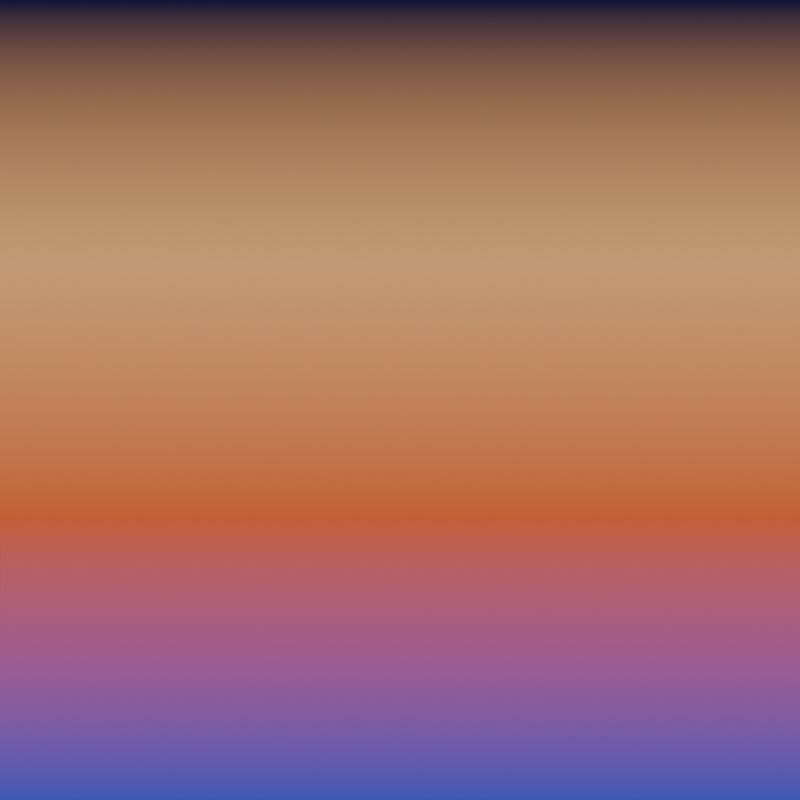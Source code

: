 # Source: texturemaker.blend  (saved by Blender 4.3.34; exported with 4.5.12 LTS)
import bpy
from mathutils import Matrix  # noqa: F401  (used for matrix-valued properties, if any)

bpy.ops.wm.read_factory_settings(use_empty=True)
scene = bpy.context.scene
scene.name = 'Scene'

# ---- collections
col_collection = bpy.data.collections.new('Collection'); scene.collection.children.link(col_collection)

# ---- materials (node trees are filled in below, after node groups)
mat_sphere_colors = bpy.data.materials.new('sphere-colors')
mat_color = bpy.data.materials.new('color')

# ---- material node trees
mat_sphere_colors.use_nodes = True; mat_sphere_colors.node_tree.nodes.clear()
_N = mat_sphere_colors.node_tree.nodes; _L = mat_sphere_colors.node_tree.links
n0 = _N.new('ShaderNodeBsdfPrincipled'); n0.name = 'Principled BSDF'; n0.location = (10, 300)
n0.inputs[28].default_value = 1.0
n1 = _N.new('ShaderNodeOutputMaterial'); n1.name = 'Material Output'; n1.location = (300, 300)
n2 = _N.new('ShaderNodeTexCoord'); n2.name = 'Texture Coordinate'; n2.location = (-958, 300)
n3 = _N.new('ShaderNodeValToRGB'); n3.name = 'Color Ramp'; n3.location = (-331, 300)
while len(n3.color_ramp.elements) > 1: n3.color_ramp.elements.remove(n3.color_ramp.elements[-1])
n3.color_ramp.elements[0].position = 0.0; n3.color_ramp.elements[0].color = (0.04091, 0.05613, 0.5149, 1.0)
_e = n3.color_ramp.elements.new(0.3545); _e.color = (0.6445, 0.0999, 0.02732, 1.0)
_e = n3.color_ramp.elements.new(0.6705); _e.color = (0.7457, 0.3653, 0.129, 1.0)
_e = n3.color_ramp.elements.new(0.9955); _e.color = (0.008568, 0.006512, 0.04092, 1.0)
n4 = _N.new('ShaderNodeMapping'); n4.name = 'Mapping'; n4.location = (-751, 300)
n5 = _N.new('ShaderNodeSeparateXYZ'); n5.name = 'Separate XYZ'; n5.location = (-540, 299)
_L.new(n0.outputs[0], n1.inputs[0])
_L.new(n3.outputs[0], n0.inputs[0])
_L.new(n4.outputs[0], n5.inputs[0])
_L.new(n5.outputs[2], n3.inputs[0])
_L.new(n2.outputs[0], n4.inputs[0])
_L.new(n3.outputs[0], n0.inputs[27])
n1.is_active_output = True
mat_color.use_nodes = True; mat_color.node_tree.nodes.clear()
_N = mat_color.node_tree.nodes; _L = mat_color.node_tree.links
n0 = _N.new('ShaderNodeBsdfPrincipled'); n0.name = 'Principled BSDF'; n0.location = (10, 300)
n0.inputs[28].default_value = 1.0
n1 = _N.new('ShaderNodeOutputMaterial'); n1.name = 'Material Output'; n1.location = (300, 300)
n2 = _N.new('ShaderNodeTexCoord'); n2.name = 'Texture Coordinate'; n2.location = (-958, 300)
n3 = _N.new('ShaderNodeValToRGB'); n3.name = 'Color Ramp'; n3.location = (-331, 300)
while len(n3.color_ramp.elements) > 1: n3.color_ramp.elements.remove(n3.color_ramp.elements[-1])
n3.color_ramp.elements[0].position = 0.0; n3.color_ramp.elements[0].color = (0.04091, 0.05613, 0.5149, 1.0)
_e = n3.color_ramp.elements.new(0.3545); _e.color = (0.6445, 0.0999, 0.02732, 1.0)
_e = n3.color_ramp.elements.new(0.6705); _e.color = (0.7457, 0.3653, 0.129, 1.0)
_e = n3.color_ramp.elements.new(0.9955); _e.color = (0.008568, 0.006512, 0.04092, 1.0)
n4 = _N.new('ShaderNodeMapping'); n4.name = 'Mapping'; n4.location = (-751, 300)
n5 = _N.new('ShaderNodeSeparateXYZ'); n5.name = 'Separate XYZ'; n5.location = (-540, 299)
_L.new(n0.outputs[0], n1.inputs[0])
_L.new(n3.outputs[0], n0.inputs[0])
_L.new(n4.outputs[0], n5.inputs[0])
_L.new(n2.outputs[0], n4.inputs[0])
_L.new(n3.outputs[0], n0.inputs[27])
_L.new(n5.outputs[1], n3.inputs[0])
n1.is_active_output = True

# ---- world
world_world = bpy.data.worlds.new('World'); scene.world = world_world
world_world.use_nodes = True; world_world.node_tree.nodes.clear()
_N = world_world.node_tree.nodes; _L = world_world.node_tree.links
n0 = _N.new('ShaderNodeOutputWorld'); n0.name = 'World Output'; n0.location = (300, 300)
n1 = _N.new('ShaderNodeBackground'); n1.name = 'Background'; n1.location = (10, 300)
n1.inputs[0].default_value = (0.05088, 0.05088, 0.05088, 1.0)
_L.new(n1.outputs[0], n0.inputs[0])
n0.is_active_output = True
world_world.color = (0.05088, 0.05088, 0.05088)
world_world.sun_shadow_jitter_overblur = 0.0

# ---- cameras
cam_camera_001 = bpy.data.cameras.new('Camera.001')

# ---- meshes
me_sphere = bpy.data.meshes.new('Sphere')
me_sphere.from_pydata([(0.0, 0.5556, 0.8315), (0.0, 0.8315, 0.5556), (0.0, 0.9808, 0.1951), (0.0, 1.0, 0.0), (0.0, 0.9808, -0.1951), (0.0, 0.8315, -0.5556), (0.001706, 0.008578, 0.9813), (0.07466, 0.3753, 0.9239), (0.1084, 0.5449, 0.8315), (0.1379, 0.6935, 0.7071), (0.1622, 0.8155, 0.5556), (0.1802, 0.9061, 0.3827), (0.1913, 0.9619, 0.1951), (0.1951, 0.9808, 0.0), (0.1913, 0.9619, -0.1951), (0.1802, 0.9061, -0.3827), (0.1622, 0.8155, -0.5556), (0.1379, 0.6935, -0.7071), (0.1084, 0.5449, -0.8315), (0.07466, 0.3753, -0.9239), (0.001417, 0.007126, -0.9813), (0.003347, 0.00808, 0.9813), (0.1464, 0.3536, 0.9239), (0.2126, 0.5133, 0.8315), (0.2706, 0.6533, 0.7071), (0.3182, 0.7682, 0.5556), (0.3536, 0.8536, 0.3827), (0.3753, 0.9061, 0.1951), (0.3827, 0.9239, 0.0), (0.3753, 0.9061, -0.1951), (0.3536, 0.8536, -0.3827), (0.3182, 0.7682, -0.5556), (0.2706, 0.6533, -0.7071), (0.2126, 0.5133, -0.8315), (0.1464, 0.3536, -0.9239), (0.00278, 0.006712, -0.9813), (0.004859, 0.007272, 0.9813), (0.2126, 0.3182, 0.9239), (0.3087, 0.4619, 0.8315), (0.3928, 0.5879, 0.7071), (0.4619, 0.6913, 0.5556), (0.5133, 0.7682, 0.3827), (0.5449, 0.8155, 0.1951), (0.5556, 0.8315, 0.0), (0.5449, 0.8155, -0.1951), (0.5133, 0.7682, -0.3827), (0.4619, 0.6913, -0.5556), (0.3928, 0.5879, -0.7071), (0.3087, 0.4619, -0.8315), (0.2126, 0.3182, -0.9239), (0.004036, 0.006041, -0.9813), (0.006184, 0.006184, 0.9813), (0.2706, 0.2706, 0.9239), (0.3928, 0.3928, 0.8315), (0.5, 0.5, 0.7071), (0.5879, 0.5879, 0.5556), (0.6533, 0.6533, 0.3827), (0.6935, 0.6935, 0.1951), (0.7071, 0.7071, 0.0), (0.6935, 0.6935, -0.1951), (0.6533, 0.6533, -0.3827), (0.5879, 0.5879, -0.5556), (0.5, 0.5, -0.7071), (0.3928, 0.3928, -0.8315), (0.2706, 0.2706, -0.9239), (0.005137, 0.005137, -0.9813), (0.007272, 0.004859, 0.9813), (0.3182, 0.2126, 0.9239), (0.4619, 0.3087, 0.8315), (0.5879, 0.3928, 0.7071), (0.6913, 0.4619, 0.5556), (0.7682, 0.5133, 0.3827), (0.8155, 0.5449, 0.1951), (0.8315, 0.5556, 0.0), (0.8155, 0.5449, -0.1951), (0.7682, 0.5133, -0.3827), (0.6913, 0.4619, -0.5556), (0.5879, 0.3928, -0.7071), (0.4619, 0.3087, -0.8315), (0.3182, 0.2126, -0.9239), (0.006041, 0.004036, -0.9813), (3.655e-08, 0.0, 0.9822), (0.00808, 0.003347, 0.9813), (0.3536, 0.1464, 0.9239), (0.5133, 0.2126, 0.8315), (0.6533, 0.2706, 0.7071), (0.7682, 0.3182, 0.5556), (0.8536, 0.3536, 0.3827), (0.9061, 0.3753, 0.1951), (0.9239, 0.3827, 0.0), (0.9061, 0.3753, -0.1951), (0.8536, 0.3536, -0.3827), (0.7682, 0.3182, -0.5556), (0.6533, 0.2706, -0.7071), (0.5133, 0.2126, -0.8315), (0.3536, 0.1464, -0.9239), (0.006712, 0.00278, -0.9813), (0.008578, 0.001706, 0.9813), (0.3753, 0.07466, 0.9239), (0.5449, 0.1084, 0.8315), (0.6935, 0.1379, 0.7071), (0.8155, 0.1622, 0.5556), (0.9061, 0.1802, 0.3827), (0.9619, 0.1913, 0.1951), (0.9808, 0.1951, 0.0), (0.9619, 0.1913, -0.1951), (0.9061, 0.1802, -0.3827), (0.8155, 0.1622, -0.5556), (0.6935, 0.1379, -0.7071), (0.5449, 0.1084, -0.8315), (0.3753, 0.07466, -0.9239), (0.007126, 0.001417, -0.9813), (0.008746, -5.01e-10, 0.9813), (0.3827, -2.235e-08, 0.9239), (0.5556, -5.215e-08, 0.8315), (0.7071, 1.49e-08, 0.7071), (0.8315, -8.941e-08, 0.5556), (0.9239, 4.47e-08, 0.3827), (0.9808, -8.941e-08, 0.1951), (1.0, -1.639e-07, 0.0), (0.9808, -8.941e-08, -0.1951), (0.9239, 4.47e-08, -0.3827), (0.8315, -8.941e-08, -0.5556), (0.7071, 1.49e-08, -0.7071), (0.5556, -5.215e-08, -0.8315), (0.3827, -2.235e-08, -0.9239), (0.007265, -4.162e-10, -0.9813), (0.008578, -0.001706, 0.9813), (0.3753, -0.07466, 0.9239), (0.5449, -0.1084, 0.8315), (0.6935, -0.1379, 0.7071), (0.8155, -0.1622, 0.5556), (0.9061, -0.1802, 0.3827), (0.9619, -0.1913, 0.1951), (0.9808, -0.1951, 0.0), (0.9619, -0.1913, -0.1951), (0.9061, -0.1802, -0.3827), (0.8155, -0.1622, -0.5556), (0.6935, -0.1379, -0.7071), (0.5449, -0.1084, -0.8315), (0.3753, -0.07466, -0.9239), (0.007126, -0.001417, -0.9813), (0.00808, -0.003347, 0.9813), (0.3536, -0.1464, 0.9239), (0.5133, -0.2126, 0.8315), (0.6533, -0.2706, 0.7071), (0.7682, -0.3182, 0.5556), (0.8536, -0.3536, 0.3827), (0.9061, -0.3753, 0.1951), (0.9239, -0.3827, 0.0), (0.9061, -0.3753, -0.1951), (0.8536, -0.3536, -0.3827), (0.7682, -0.3182, -0.5556), (0.6533, -0.2706, -0.7071), (0.5133, -0.2126, -0.8315), (0.3536, -0.1464, -0.9239), (0.006712, -0.00278, -0.9813), (0.007272, -0.004859, 0.9813), (0.3182, -0.2126, 0.9239), (0.4619, -0.3087, 0.8315), (0.5879, -0.3928, 0.7071), (0.6913, -0.4619, 0.5556), (0.7682, -0.5133, 0.3827), (0.8155, -0.5449, 0.1951), (0.8315, -0.5556, 0.0), (0.8155, -0.5449, -0.1951), (0.7682, -0.5133, -0.3827), (0.6913, -0.4619, -0.5556), (0.5879, -0.3928, -0.7071), (0.4619, -0.3087, -0.8315), (0.3182, -0.2126, -0.9239), (0.006041, -0.004036, -0.9813), (0.006184, -0.006184, 0.9813), (0.2706, -0.2706, 0.9239), (0.3928, -0.3928, 0.8315), (0.5, -0.5, 0.7071), (0.5879, -0.5879, 0.5556), (0.6533, -0.6533, 0.3827), (0.6935, -0.6935, 0.1951), (0.7071, -0.7071, 0.0), (0.6935, -0.6935, -0.1951), (0.6533, -0.6533, -0.3827), (0.5879, -0.5879, -0.5556), (0.5, -0.5, -0.7071), (0.3928, -0.3928, -0.8315), (0.2706, -0.2706, -0.9239), (0.005137, -0.005137, -0.9813), (0.004859, -0.007272, 0.9813), (0.2126, -0.3182, 0.9239), (0.3087, -0.4619, 0.8315), (0.3928, -0.5879, 0.7071), (0.4619, -0.6913, 0.5556), (0.5133, -0.7682, 0.3827), (0.5449, -0.8155, 0.1951), (0.5556, -0.8315, 0.0), (0.5449, -0.8155, -0.1951), (0.5133, -0.7682, -0.3827), (0.4619, -0.6913, -0.5556), (0.3928, -0.5879, -0.7071), (0.3087, -0.4619, -0.8315), (0.2126, -0.3182, -0.9239), (0.004036, -0.006041, -0.9813), (0.003347, -0.00808, 0.9813), (0.1464, -0.3536, 0.9239), (0.2126, -0.5133, 0.8315), (0.2706, -0.6533, 0.7071), (0.3182, -0.7682, 0.5556), (0.3536, -0.8536, 0.3827), (0.3753, -0.9061, 0.1951), (0.3827, -0.9239, 0.0), (0.3753, -0.9061, -0.1951), (0.3536, -0.8536, -0.3827), (0.3182, -0.7682, -0.5556), (0.2706, -0.6533, -0.7071), (0.2126, -0.5133, -0.8315), (0.1464, -0.3536, -0.9239), (0.00278, -0.006712, -0.9813), (0.001706, -0.008578, 0.9813), (0.07466, -0.3753, 0.9239), (0.1084, -0.5449, 0.8315), (0.1379, -0.6935, 0.7071), (0.1622, -0.8155, 0.5556), (0.1802, -0.9061, 0.3827), (0.1913, -0.9619, 0.1951), (0.1951, -0.9808, 0.0), (0.1913, -0.9619, -0.1951), (0.1802, -0.9061, -0.3827), (0.1622, -0.8155, -0.5556), (0.1379, -0.6935, -0.7071), (0.1084, -0.5449, -0.8315), (0.07466, -0.3753, -0.9239), (0.001417, -0.007126, -0.9813), (3.622e-08, -0.008746, 0.9813), (-5.215e-08, -0.3827, 0.9239), (-9.686e-08, -0.5556, 0.8315), (-1.49e-08, -0.7071, 0.7071), (-1.043e-07, -0.8315, 0.5556), (2.98e-08, -0.9239, 0.3827), (-1.341e-07, -0.9808, 0.1951), (-3.278e-07, -1.0, 0.0), (-1.341e-07, -0.9808, -0.1951), (2.98e-08, -0.9239, -0.3827), (-1.043e-07, -0.8315, -0.5556), (-1.49e-08, -0.7071, -0.7071), (-9.686e-08, -0.5556, -0.8315), (-5.215e-08, -0.3827, -0.9239), (3.657e-08, -0.007265, -0.9813), (-0.001706, -0.008578, 0.9813), (-0.07466, -0.3753, 0.9239), (-0.1084, -0.5449, 0.8315), (-0.1379, -0.6935, 0.7071), (-0.1622, -0.8155, 0.5556), (-0.1802, -0.9061, 0.3827), (-0.1913, -0.9619, 0.1951), (-0.1951, -0.9808, 0.0), (-0.1913, -0.9619, -0.1951), (-0.1802, -0.9061, -0.3827), (-0.1622, -0.8155, -0.5556), (-0.1379, -0.6935, -0.7071), (-0.1084, -0.5449, -0.8315), (-0.07466, -0.3753, -0.9239), (-0.001417, -0.007126, -0.9813), (-0.003347, -0.00808, 0.9813), (-0.1464, -0.3536, 0.9239), (-0.2126, -0.5133, 0.8315), (-0.2706, -0.6533, 0.7071), (-0.3182, -0.7682, 0.5556), (-0.3536, -0.8536, 0.3827), (-0.3753, -0.9061, 0.1951), (-0.3827, -0.9239, 0.0), (-0.3753, -0.9061, -0.1951), (-0.3536, -0.8536, -0.3827), (-0.3182, -0.7682, -0.5556), (-0.2706, -0.6533, -0.7071), (-0.2126, -0.5133, -0.8315), (-0.1464, -0.3536, -0.9239), (-0.00278, -0.006712, -0.9813), (-0.004859, -0.007272, 0.9813), (-0.2126, -0.3182, 0.9239), (-0.3087, -0.4619, 0.8315), (-0.3928, -0.5879, 0.7071), (-0.4619, -0.6913, 0.5556), (-0.5133, -0.7682, 0.3827), (-0.5449, -0.8155, 0.1951), (-0.5556, -0.8315, 0.0), (-0.5449, -0.8155, -0.1951), (-0.5133, -0.7682, -0.3827), (-0.4619, -0.6913, -0.5556), (-0.3928, -0.5879, -0.7071), (-0.3087, -0.4619, -0.8315), (-0.2126, -0.3182, -0.9239), (-0.004036, -0.006041, -0.9813), (-0.006184, -0.006184, 0.9813), (-0.2706, -0.2706, 0.9239), (-0.3928, -0.3928, 0.8315), (-0.5, -0.5, 0.7071), (-0.5879, -0.5879, 0.5556), (-0.6533, -0.6533, 0.3827), (-0.6935, -0.6935, 0.1951), (-0.7071, -0.7071, 0.0), (-0.6935, -0.6935, -0.1951), (-0.6533, -0.6533, -0.3827), (-0.5879, -0.5879, -0.5556), (-0.5, -0.5, -0.7071), (-0.3928, -0.3928, -0.8315), (-0.2706, -0.2706, -0.9239), (-0.005137, -0.005137, -0.9813), (3.684e-08, 0.0, -0.9821), (-0.007272, -0.004859, 0.9813), (-0.3182, -0.2126, 0.9239), (-0.4619, -0.3087, 0.8315), (-0.5879, -0.3928, 0.7071), (-0.6913, -0.4619, 0.5556), (-0.7682, -0.5133, 0.3827), (-0.8155, -0.5449, 0.1951), (-0.8315, -0.5556, 0.0), (-0.8155, -0.5449, -0.1951), (-0.7682, -0.5133, -0.3827), (-0.6913, -0.4619, -0.5556), (-0.5879, -0.3928, -0.7071), (-0.4619, -0.3087, -0.8315), (-0.3182, -0.2126, -0.9239), (-0.006041, -0.004036, -0.9813), (-0.00808, -0.003347, 0.9813), (-0.3536, -0.1464, 0.9239), (-0.5133, -0.2126, 0.8315), (-0.6533, -0.2706, 0.7071), (-0.7682, -0.3182, 0.5556), (-0.8536, -0.3536, 0.3827), (-0.9061, -0.3753, 0.1951), (-0.9239, -0.3827, 0.0), (-0.9061, -0.3753, -0.1951), (-0.8536, -0.3536, -0.3827), (-0.7682, -0.3182, -0.5556), (-0.6533, -0.2706, -0.7071), (-0.5133, -0.2126, -0.8315), (-0.3536, -0.1464, -0.9239), (-0.006712, -0.00278, -0.9813), (-0.008578, -0.001706, 0.9813), (-0.3753, -0.07466, 0.9239), (-0.5449, -0.1084, 0.8315), (-0.6935, -0.1379, 0.7071), (-0.8155, -0.1622, 0.5556), (-0.9061, -0.1802, 0.3827), (-0.9619, -0.1913, 0.1951), (-0.9808, -0.1951, 0.0), (-0.9619, -0.1913, -0.1951), (-0.9061, -0.1802, -0.3827), (-0.8155, -0.1622, -0.5556), (-0.6935, -0.1379, -0.7071), (-0.5449, -0.1084, -0.8315), (-0.3753, -0.07466, -0.9239), (-0.007126, -0.001417, -0.9813), (-0.008746, 8.35e-10, 0.9813), (-0.3827, 5.215e-08, 0.9239), (-0.5556, 1.49e-07, 0.8315), (-0.7071, 2.98e-08, 0.7071), (-0.8315, 1.639e-07, 0.5556), (-0.9239, 1.49e-08, 0.3827), (-0.9808, 2.682e-07, 0.1951), (-1.0, 4.47e-07, 0.0), (-0.9808, 2.682e-07, -0.1951), (-0.9239, 1.49e-08, -0.3827), (-0.8315, 1.639e-07, -0.5556), (-0.7071, 2.98e-08, -0.7071), (-0.5556, 1.49e-07, -0.8315), (-0.3827, 5.215e-08, -0.9239), (-0.007265, 6.937e-10, -0.9813), (-0.008578, 0.001706, 0.9813), (-0.3753, 0.07466, 0.9239), (-0.5449, 0.1084, 0.8315), (-0.6935, 0.1379, 0.7071), (-0.8155, 0.1622, 0.5556), (-0.9061, 0.1802, 0.3827), (-0.9619, 0.1913, 0.1951), (-0.9808, 0.1951, 0.0), (-0.9619, 0.1913, -0.1951), (-0.9061, 0.1802, -0.3827), (-0.8155, 0.1622, -0.5556), (-0.6935, 0.1379, -0.7071), (-0.5449, 0.1084, -0.8315), (-0.3753, 0.07466, -0.9239), (-0.007126, 0.001417, -0.9813), (-0.00808, 0.003347, 0.9813), (-0.3536, 0.1464, 0.9239), (-0.5133, 0.2126, 0.8315), (-0.6533, 0.2706, 0.7071), (-0.7682, 0.3182, 0.5556), (-0.8536, 0.3536, 0.3827), (-0.9061, 0.3753, 0.1951), (-0.9239, 0.3827, 0.0), (-0.9061, 0.3753, -0.1951), (-0.8536, 0.3536, -0.3827), (-0.7682, 0.3182, -0.5556), (-0.6533, 0.2706, -0.7071), (-0.5133, 0.2126, -0.8315), (-0.3536, 0.1464, -0.9239), (-0.006712, 0.00278, -0.9813), (-0.007272, 0.004859, 0.9813), (-0.3182, 0.2126, 0.9239), (-0.4619, 0.3087, 0.8315), (-0.5879, 0.3928, 0.7071), (-0.6913, 0.4619, 0.5556), (-0.7682, 0.5133, 0.3827), (-0.8155, 0.5449, 0.1951), (-0.8315, 0.5556, 0.0), (-0.8155, 0.5449, -0.1951), (-0.7682, 0.5133, -0.3827), (-0.6913, 0.4619, -0.5556), (-0.5879, 0.3928, -0.7071), (-0.4619, 0.3087, -0.8315), (-0.3182, 0.2126, -0.9239), (-0.006041, 0.004036, -0.9813), (-0.006184, 0.006184, 0.9813), (-0.2706, 0.2706, 0.9239), (-0.3928, 0.3928, 0.8315), (-0.5, 0.5, 0.7071), (-0.5879, 0.5879, 0.5556), (-0.6533, 0.6533, 0.3827), (-0.6935, 0.6935, 0.1951), (-0.7071, 0.7071, 0.0), (-0.6935, 0.6935, -0.1951), (-0.6533, 0.6533, -0.3827), (-0.5879, 0.5879, -0.5556), (-0.5, 0.5, -0.7071), (-0.3928, 0.3928, -0.8315), (-0.2706, 0.2706, -0.9239), (-0.005137, 0.005137, -0.9813), (-0.004859, 0.007272, 0.9813), (-0.2126, 0.3182, 0.9239), (-0.3087, 0.4619, 0.8315), (-0.3928, 0.5879, 0.7071), (-0.4619, 0.6913, 0.5556), (-0.5133, 0.7682, 0.3827), (-0.5449, 0.8155, 0.1951), (-0.5556, 0.8315, 0.0), (-0.5449, 0.8155, -0.1951), (-0.5133, 0.7682, -0.3827), (-0.4619, 0.6913, -0.5556), (-0.3928, 0.5879, -0.7071), (-0.3087, 0.4619, -0.8315), (-0.2126, 0.3182, -0.9239), (-0.004036, 0.006041, -0.9813), (-0.003347, 0.00808, 0.9813), (-0.1464, 0.3536, 0.9239), (-0.2126, 0.5133, 0.8315), (-0.2706, 0.6533, 0.7071), (-0.3182, 0.7682, 0.5556), (-0.3536, 0.8536, 0.3827), (-0.3753, 0.9061, 0.1951), (-0.3827, 0.9239, 0.0), (-0.3753, 0.9061, -0.1951), (-0.3536, 0.8536, -0.3827), (-0.3182, 0.7682, -0.5556), (-0.2706, 0.6533, -0.7071), (-0.2126, 0.5133, -0.8315), (-0.1464, 0.3536, -0.9239), (-0.00278, 0.006712, -0.9813), (-0.001706, 0.008578, 0.9813), (-0.07466, 0.3753, 0.9239), (-0.1084, 0.5449, 0.8315), (-0.1379, 0.6935, 0.7071), (-0.1622, 0.8155, 0.5556), (-0.1802, 0.9061, 0.3827), (-0.1913, 0.9619, 0.1951), (-0.1951, 0.9808, 0.0), (-0.1913, 0.9619, -0.1951), (-0.1802, 0.9061, -0.3827), (-0.1622, 0.8155, -0.5556), (-0.1379, 0.6935, -0.7071), (-0.1084, 0.5449, -0.8315), (-0.07466, 0.3753, -0.9239), (-0.001417, 0.007126, -0.9813), (3.722e-08, 0.008746, 0.9813), (6.706e-08, 0.3827, 0.9239), (8.941e-08, 0.7071, 0.7071), (5.96e-08, 0.9239, 0.3827), (5.96e-08, 0.9239, -0.3827), (8.941e-08, 0.7071, -0.7071), (2.161e-07, 0.5556, -0.8315), (6.706e-08, 0.3827, -0.9239), (3.74e-08, 0.007265, -0.9813), (0.03914, 0.1968, 0.9791), (0.07677, 0.1853, 0.9791), (0.1115, 0.1668, 0.9791), (0.1419, 0.1419, 0.9791), (0.1668, 0.1115, 0.9791), (0.1853, 0.07677, 0.9791), (0.1968, 0.03914, 0.9791), (0.2006, -1.151e-08, 0.9791), (0.1968, -0.03914, 0.9791), (0.1853, -0.07677, 0.9791), (0.1668, -0.1115, 0.9791), (0.1419, -0.1419, 0.9791), (0.1115, -0.1668, 0.9791), (0.07677, -0.1853, 0.9791), (0.03914, -0.1968, 0.9791), (-8.768e-09, -0.2006, 0.9791), (-0.03914, -0.1968, 0.9791), (-0.07677, -0.1853, 0.9791), (-0.1115, -0.1668, 0.9791), (-0.1419, -0.1419, 0.9791), (-0.1668, -0.1115, 0.9791), (-0.1853, -0.07677, 0.9791), (-0.1968, -0.03914, 0.9791), (-0.2006, 1.961e-08, 0.9791), (-0.1968, 0.03914, 0.9791), (-0.1853, 0.07677, 0.9791), (-0.1668, 0.1115, 0.9791), (-0.1419, 0.1419, 0.9791), (-0.1115, 0.1668, 0.9791), (-0.07677, 0.1853, 0.9791), (-0.03914, 0.1968, 0.9791), (1.644e-08, 0.2006, 0.9791), (0.03903, 0.1962, -0.9793), (0.07656, 0.1848, -0.9793), (0.1112, 0.1664, -0.9793), (0.1415, 0.1415, -0.9793), (0.1664, 0.1112, -0.9793), (0.1848, 0.07656, -0.9793), (0.1962, 0.03903, -0.9793), (0.2001, -1.147e-08, -0.9793), (0.1962, -0.03903, -0.9793), (0.1848, -0.07656, -0.9793), (0.1664, -0.1112, -0.9793), (0.1415, -0.1415, -0.9793), (0.1112, -0.1664, -0.9793), (0.07656, -0.1848, -0.9793), (0.03903, -0.1962, -0.9793), (-8.638e-09, -0.2001, -0.9793), (-0.03903, -0.1962, -0.9793), (-0.07656, -0.1848, -0.9793), (-0.1112, -0.1664, -0.9793), (-0.1415, -0.1415, -0.9793), (-0.1664, -0.1112, -0.9793), (-0.1848, -0.07656, -0.9793), (-0.1962, -0.03903, -0.9793), (-0.2001, 1.952e-08, -0.9793), (-0.1962, 0.03903, -0.9793), (-0.1848, 0.07656, -0.9793), (-0.1664, 0.1112, -0.9793), (-0.1415, 0.1415, -0.9793), (-0.1112, 0.1664, -0.9793), (-0.07656, 0.1848, -0.9793), (-0.03903, 0.1962, -0.9793), (1.629e-08, 0.2001, -0.9793)], [], [(545, 480, 19, 514), (3, 2, 12, 13), (473, 81, 6), (307, 481, 20), (4, 3, 13, 14), (513, 473, 6, 482), (477, 4, 14, 15), (0, 474, 7, 8), (5, 477, 15, 16), (475, 0, 8, 9), (478, 5, 16, 17), (1, 475, 9, 10), (479, 478, 17, 18), (476, 1, 10, 11), (480, 479, 18, 19), (2, 476, 11, 12), (11, 10, 25, 26), (19, 18, 33, 34), (12, 11, 26, 27), (514, 19, 34, 515), (13, 12, 27, 28), (6, 81, 21), (307, 20, 35), (14, 13, 28, 29), (482, 6, 21, 483), (15, 14, 29, 30), (8, 7, 22, 23), (16, 15, 30, 31), (9, 8, 23, 24), (17, 16, 31, 32), (10, 9, 24, 25), (18, 17, 32, 33), (30, 29, 44, 45), (23, 22, 37, 38), (31, 30, 45, 46), (24, 23, 38, 39), (32, 31, 46, 47), (25, 24, 39, 40), (33, 32, 47, 48), (26, 25, 40, 41), (34, 33, 48, 49), (27, 26, 41, 42), (515, 34, 49, 516), (28, 27, 42, 43), (21, 81, 36), (307, 35, 50), (29, 28, 43, 44), (483, 21, 36, 484), (49, 48, 63, 64), (42, 41, 56, 57), (516, 49, 64, 517), (43, 42, 57, 58), (36, 81, 51), (307, 50, 65), (44, 43, 58, 59), (484, 36, 51, 485), (45, 44, 59, 60), (38, 37, 52, 53), (46, 45, 60, 61), (39, 38, 53, 54), (47, 46, 61, 62), (40, 39, 54, 55), (48, 47, 62, 63), (41, 40, 55, 56), (61, 60, 75, 76), (54, 53, 68, 69), (62, 61, 76, 77), (55, 54, 69, 70), (63, 62, 77, 78), (56, 55, 70, 71), (64, 63, 78, 79), (57, 56, 71, 72), (517, 64, 79, 518), (58, 57, 72, 73), (51, 81, 66), (307, 65, 80), (59, 58, 73, 74), (485, 51, 66, 486), (60, 59, 74, 75), (53, 52, 67, 68), (518, 79, 95, 519), (73, 72, 88, 89), (66, 81, 82), (307, 80, 96), (74, 73, 89, 90), (486, 66, 82, 487), (75, 74, 90, 91), (68, 67, 83, 84), (76, 75, 91, 92), (69, 68, 84, 85), (77, 76, 92, 93), (70, 69, 85, 86), (78, 77, 93, 94), (71, 70, 86, 87), (79, 78, 94, 95), (72, 71, 87, 88), (85, 84, 99, 100), (93, 92, 107, 108), (86, 85, 100, 101), (94, 93, 108, 109), (87, 86, 101, 102), (95, 94, 109, 110), (88, 87, 102, 103), (519, 95, 110, 520), (89, 88, 103, 104), (82, 81, 97), (307, 96, 111), (90, 89, 104, 105), (487, 82, 97, 488), (91, 90, 105, 106), (84, 83, 98, 99), (92, 91, 106, 107), (104, 103, 118, 119), (97, 81, 112), (307, 111, 126), (105, 104, 119, 120), (488, 97, 112, 489), (106, 105, 120, 121), (99, 98, 113, 114), (107, 106, 121, 122), (100, 99, 114, 115), (108, 107, 122, 123), (101, 100, 115, 116), (109, 108, 123, 124), (102, 101, 116, 117), (110, 109, 124, 125), (103, 102, 117, 118), (520, 110, 125, 521), (123, 122, 137, 138), (116, 115, 130, 131), (124, 123, 138, 139), (117, 116, 131, 132), (125, 124, 139, 140), (118, 117, 132, 133), (521, 125, 140, 522), (119, 118, 133, 134), (112, 81, 127), (307, 126, 141), (120, 119, 134, 135), (489, 112, 127, 490), (121, 120, 135, 136), (114, 113, 128, 129), (122, 121, 136, 137), (115, 114, 129, 130), (127, 81, 142), (307, 141, 156), (135, 134, 149, 150), (490, 127, 142, 491), (136, 135, 150, 151), (129, 128, 143, 144), (137, 136, 151, 152), (130, 129, 144, 145), (138, 137, 152, 153), (131, 130, 145, 146), (139, 138, 153, 154), (132, 131, 146, 147), (140, 139, 154, 155), (133, 132, 147, 148), (522, 140, 155, 523), (134, 133, 148, 149), (146, 145, 160, 161), (154, 153, 168, 169), (147, 146, 161, 162), (155, 154, 169, 170), (148, 147, 162, 163), (523, 155, 170, 524), (149, 148, 163, 164), (142, 81, 157), (307, 156, 171), (150, 149, 164, 165), (491, 142, 157, 492), (151, 150, 165, 166), (144, 143, 158, 159), (152, 151, 166, 167), (145, 144, 159, 160), (153, 152, 167, 168), (165, 164, 179, 180), (492, 157, 172, 493), (166, 165, 180, 181), (159, 158, 173, 174), (167, 166, 181, 182), (160, 159, 174, 175), (168, 167, 182, 183), (161, 160, 175, 176), (169, 168, 183, 184), (162, 161, 176, 177), (170, 169, 184, 185), (163, 162, 177, 178), (524, 170, 185, 525), (164, 163, 178, 179), (157, 81, 172), (307, 171, 186), (184, 183, 198, 199), (177, 176, 191, 192), (185, 184, 199, 200), (178, 177, 192, 193), (525, 185, 200, 526), (179, 178, 193, 194), (172, 81, 187), (307, 186, 201), (180, 179, 194, 195), (493, 172, 187, 494), (181, 180, 195, 196), (174, 173, 188, 189), (182, 181, 196, 197), (175, 174, 189, 190), (183, 182, 197, 198), (176, 175, 190, 191), (196, 195, 210, 211), (189, 188, 203, 204), (197, 196, 211, 212), (190, 189, 204, 205), (198, 197, 212, 213), (191, 190, 205, 206), (199, 198, 213, 214), (192, 191, 206, 207), (200, 199, 214, 215), (193, 192, 207, 208), (526, 200, 215, 527), (194, 193, 208, 209), (187, 81, 202), (307, 201, 216), (195, 194, 209, 210), (494, 187, 202, 495), (215, 214, 229, 230), (208, 207, 222, 223), (527, 215, 230, 528), (209, 208, 223, 224), (202, 81, 217), (307, 216, 231), (210, 209, 224, 225), (495, 202, 217, 496), (211, 210, 225, 226), (204, 203, 218, 219), (212, 211, 226, 227), (205, 204, 219, 220), (213, 212, 227, 228), (206, 205, 220, 221), (214, 213, 228, 229), (207, 206, 221, 222), (219, 218, 233, 234), (227, 226, 241, 242), (220, 219, 234, 235), (228, 227, 242, 243), (221, 220, 235, 236), (229, 228, 243, 244), (222, 221, 236, 237), (230, 229, 244, 245), (223, 222, 237, 238), (528, 230, 245, 529), (224, 223, 238, 239), (217, 81, 232), (307, 231, 246), (225, 224, 239, 240), (496, 217, 232, 497), (226, 225, 240, 241), (238, 237, 252, 253), (529, 245, 260, 530), (239, 238, 253, 254), (232, 81, 247), (307, 246, 261), (240, 239, 254, 255), (497, 232, 247, 498), (241, 240, 255, 256), (234, 233, 248, 249), (242, 241, 256, 257), (235, 234, 249, 250), (243, 242, 257, 258), (236, 235, 250, 251), (244, 243, 258, 259), (237, 236, 251, 252), (245, 244, 259, 260), (257, 256, 271, 272), (250, 249, 264, 265), (258, 257, 272, 273), (251, 250, 265, 266), (259, 258, 273, 274), (252, 251, 266, 267), (260, 259, 274, 275), (253, 252, 267, 268), (530, 260, 275, 531), (254, 253, 268, 269), (247, 81, 262), (307, 261, 276), (255, 254, 269, 270), (498, 247, 262, 499), (256, 255, 270, 271), (249, 248, 263, 264), (531, 275, 290, 532), (269, 268, 283, 284), (262, 81, 277), (307, 276, 291), (270, 269, 284, 285), (499, 262, 277, 500), (271, 270, 285, 286), (264, 263, 278, 279), (272, 271, 286, 287), (265, 264, 279, 280), (273, 272, 287, 288), (266, 265, 280, 281), (274, 273, 288, 289), (267, 266, 281, 282), (275, 274, 289, 290), (268, 267, 282, 283), (280, 279, 294, 295), (288, 287, 302, 303), (281, 280, 295, 296), (289, 288, 303, 304), (282, 281, 296, 297), (290, 289, 304, 305), (283, 282, 297, 298), (532, 290, 305, 533), (284, 283, 298, 299), (277, 81, 292), (307, 291, 306), (285, 284, 299, 300), (500, 277, 292, 501), (286, 285, 300, 301), (279, 278, 293, 294), (287, 286, 301, 302), (299, 298, 314, 315), (292, 81, 308), (307, 306, 322), (300, 299, 315, 316), (501, 292, 308, 502), (301, 300, 316, 317), (294, 293, 309, 310), (302, 301, 317, 318), (295, 294, 310, 311), (303, 302, 318, 319), (296, 295, 311, 312), (304, 303, 319, 320), (297, 296, 312, 313), (305, 304, 320, 321), (298, 297, 313, 314), (533, 305, 321, 534), (319, 318, 333, 334), (312, 311, 326, 327), (320, 319, 334, 335), (313, 312, 327, 328), (321, 320, 335, 336), (314, 313, 328, 329), (534, 321, 336, 535), (315, 314, 329, 330), (308, 81, 323), (307, 322, 337), (316, 315, 330, 331), (502, 308, 323, 503), (317, 316, 331, 332), (310, 309, 324, 325), (318, 317, 332, 333), (311, 310, 325, 326), (307, 337, 352), (331, 330, 345, 346), (503, 323, 338, 504), (332, 331, 346, 347), (325, 324, 339, 340), (333, 332, 347, 348), (326, 325, 340, 341), (334, 333, 348, 349), (327, 326, 341, 342), (335, 334, 349, 350), (328, 327, 342, 343), (336, 335, 350, 351), (329, 328, 343, 344), (535, 336, 351, 536), (330, 329, 344, 345), (323, 81, 338), (350, 349, 364, 365), (343, 342, 357, 358), (351, 350, 365, 366), (344, 343, 358, 359), (536, 351, 366, 537), (345, 344, 359, 360), (338, 81, 353), (307, 352, 367), (346, 345, 360, 361), (504, 338, 353, 505), (347, 346, 361, 362), (340, 339, 354, 355), (348, 347, 362, 363), (341, 340, 355, 356), (349, 348, 363, 364), (342, 341, 356, 357), (505, 353, 368, 506), (362, 361, 376, 377), (355, 354, 369, 370), (363, 362, 377, 378), (356, 355, 370, 371), (364, 363, 378, 379), (357, 356, 371, 372), (365, 364, 379, 380), (358, 357, 372, 373), (366, 365, 380, 381), (359, 358, 373, 374), (537, 366, 381, 538), (360, 359, 374, 375), (353, 81, 368), (307, 367, 382), (361, 360, 375, 376), (373, 372, 387, 388), (381, 380, 395, 396), (374, 373, 388, 389), (538, 381, 396, 539), (375, 374, 389, 390), (368, 81, 383), (307, 382, 397), (376, 375, 390, 391), (506, 368, 383, 507), (377, 376, 391, 392), (370, 369, 384, 385), (378, 377, 392, 393), (371, 370, 385, 386), (379, 378, 393, 394), (372, 371, 386, 387), (380, 379, 394, 395), (392, 391, 406, 407), (385, 384, 399, 400), (393, 392, 407, 408), (386, 385, 400, 401), (394, 393, 408, 409), (387, 386, 401, 402), (395, 394, 409, 410), (388, 387, 402, 403), (396, 395, 410, 411), (389, 388, 403, 404), (539, 396, 411, 540), (390, 389, 404, 405), (383, 81, 398), (307, 397, 412), (391, 390, 405, 406), (507, 383, 398, 508), (411, 410, 425, 426), (404, 403, 418, 419), (540, 411, 426, 541), (405, 404, 419, 420), (398, 81, 413), (307, 412, 427), (406, 405, 420, 421), (508, 398, 413, 509), (407, 406, 421, 422), (400, 399, 414, 415), (408, 407, 422, 423), (401, 400, 415, 416), (409, 408, 423, 424), (402, 401, 416, 417), (410, 409, 424, 425), (403, 402, 417, 418), (415, 414, 429, 430), (423, 422, 437, 438), (416, 415, 430, 431), (424, 423, 438, 439), (417, 416, 431, 432), (425, 424, 439, 440), (418, 417, 432, 433), (426, 425, 440, 441), (419, 418, 433, 434), (541, 426, 441, 542), (420, 419, 434, 435), (413, 81, 428), (307, 427, 442), (421, 420, 435, 436), (509, 413, 428, 510), (422, 421, 436, 437), (434, 433, 448, 449), (542, 441, 456, 543), (435, 434, 449, 450), (428, 81, 443), (307, 442, 457), (436, 435, 450, 451), (510, 428, 443, 511), (437, 436, 451, 452), (430, 429, 444, 445), (438, 437, 452, 453), (431, 430, 445, 446), (439, 438, 453, 454), (432, 431, 446, 447), (440, 439, 454, 455), (433, 432, 447, 448), (441, 440, 455, 456), (453, 452, 467, 468), (446, 445, 460, 461), (454, 453, 468, 469), (447, 446, 461, 462), (455, 454, 469, 470), (448, 447, 462, 463), (456, 455, 470, 471), (449, 448, 463, 464), (543, 456, 471, 544), (450, 449, 464, 465), (443, 81, 458), (307, 457, 472), (451, 450, 465, 466), (511, 443, 458, 512), (452, 451, 466, 467), (445, 444, 459, 460), (544, 471, 480, 545), (465, 464, 2, 3), (458, 81, 473), (307, 472, 481), (466, 465, 3, 4), (512, 458, 473, 513), (467, 466, 4, 477), (460, 459, 474, 0), (468, 467, 477, 5), (461, 460, 0, 475), (469, 468, 5, 478), (462, 461, 475, 1), (470, 469, 478, 479), (463, 462, 1, 476), (471, 470, 479, 480), (464, 463, 476, 2), (459, 512, 513, 474), (444, 511, 512, 459), (429, 510, 511, 444), (414, 509, 510, 429), (399, 508, 509, 414), (384, 507, 508, 399), (369, 506, 507, 384), (354, 505, 506, 369), (339, 504, 505, 354), (324, 503, 504, 339), (309, 502, 503, 324), (293, 501, 502, 309), (278, 500, 501, 293), (263, 499, 500, 278), (248, 498, 499, 263), (233, 497, 498, 248), (218, 496, 497, 233), (203, 495, 496, 218), (188, 494, 495, 203), (173, 493, 494, 188), (158, 492, 493, 173), (143, 491, 492, 158), (128, 490, 491, 143), (113, 489, 490, 128), (98, 488, 489, 113), (83, 487, 488, 98), (67, 486, 487, 83), (52, 485, 486, 67), (37, 484, 485, 52), (22, 483, 484, 37), (7, 482, 483, 22), (474, 513, 482, 7), (472, 544, 545, 481), (457, 543, 544, 472), (442, 542, 543, 457), (427, 541, 542, 442), (412, 540, 541, 427), (397, 539, 540, 412), (382, 538, 539, 397), (367, 537, 538, 382), (352, 536, 537, 367), (337, 535, 536, 352), (322, 534, 535, 337), (306, 533, 534, 322), (291, 532, 533, 306), (276, 531, 532, 291), (261, 530, 531, 276), (246, 529, 530, 261), (231, 528, 529, 246), (216, 527, 528, 231), (201, 526, 527, 216), (186, 525, 526, 201), (171, 524, 525, 186), (156, 523, 524, 171), (141, 522, 523, 156), (126, 521, 522, 141), (111, 520, 521, 126), (96, 519, 520, 111), (80, 518, 519, 96), (65, 517, 518, 80), (50, 516, 517, 65), (35, 515, 516, 50), (20, 514, 515, 35), (481, 545, 514, 20)])
me_sphere.polygons.foreach_set('use_smooth', [True] * 576)
_uv = me_sphere.uv_layers.new(name='UVMap')
_uv.uv.foreach_set('vector', [0.1871, 0.5048, 0.213, 0.5041, 0.2127, 0.5128, 0.1868, 0.5106, 0.3085, 0.5018, 0.3218, 0.5014, 0.3223, 0.5146, 0.3089, 0.515, 0.4676, 0.4969, 0.4697, 0.4969, 0.4677, 0.4973, 0.1478, 0.5052, 0.1495, 0.5052, 0.1494, 0.5055, 0.2952, 0.5021, 0.3085, 0.5018, 0.3089, 0.515, 0.2955, 0.5153, 0.43, 0.498, 0.4676, 0.4969, 0.4677, 0.4973, 0.4306, 0.5039, 0.2816, 0.5024, 0.2952, 0.5021, 0.2955, 0.5153, 0.2818, 0.5153, 0.3833, 0.4995, 0.4042, 0.499, 0.405, 0.5077, 0.384, 0.51, 0.2672, 0.5027, 0.2816, 0.5024, 0.2818, 0.5153, 0.2673, 0.5152, 0.3657, 0.5001, 0.3833, 0.4995, 0.384, 0.51, 0.3663, 0.5117, 0.2515, 0.5031, 0.2672, 0.5027, 0.2673, 0.5152, 0.2514, 0.5148, 0.3498, 0.5005, 0.3657, 0.5001, 0.3663, 0.5117, 0.3505, 0.513, 0.234, 0.5035, 0.2515, 0.5031, 0.2514, 0.5148, 0.2337, 0.514, 0.3355, 0.501, 0.3498, 0.5005, 0.3505, 0.513, 0.336, 0.5139, 0.213, 0.5041, 0.234, 0.5035, 0.2337, 0.514, 0.2127, 0.5128, 0.3218, 0.5014, 0.3355, 0.501, 0.336, 0.5139, 0.3223, 0.5146, 0.336, 0.5139, 0.3505, 0.513, 0.3517, 0.5255, 0.3369, 0.527, 0.2127, 0.5128, 0.2337, 0.514, 0.2326, 0.5246, 0.2115, 0.5215, 0.3223, 0.5146, 0.336, 0.5139, 0.3369, 0.527, 0.3229, 0.528, 0.1868, 0.5106, 0.2127, 0.5128, 0.2115, 0.5215, 0.1858, 0.5164, 0.3089, 0.515, 0.3223, 0.5146, 0.3229, 0.528, 0.3093, 0.5285, 0.4677, 0.4973, 0.4697, 0.4969, 0.4677, 0.4976, 0.1478, 0.5052, 0.1494, 0.5055, 0.1494, 0.5058, 0.2955, 0.5153, 0.3089, 0.515, 0.3093, 0.5285, 0.2956, 0.5287, 0.4306, 0.5039, 0.4677, 0.4973, 0.4677, 0.4976, 0.4319, 0.5096, 0.2818, 0.5153, 0.2955, 0.5153, 0.2956, 0.5287, 0.2816, 0.5284, 0.384, 0.51, 0.405, 0.5077, 0.4066, 0.5163, 0.3856, 0.5206, 0.2673, 0.5152, 0.2818, 0.5153, 0.2816, 0.5284, 0.2668, 0.5278, 0.3663, 0.5117, 0.384, 0.51, 0.3856, 0.5206, 0.3676, 0.5235, 0.2514, 0.5148, 0.2673, 0.5152, 0.2668, 0.5278, 0.2508, 0.5266, 0.3505, 0.513, 0.3663, 0.5117, 0.3676, 0.5235, 0.3517, 0.5255, 0.2337, 0.514, 0.2514, 0.5148, 0.2508, 0.5266, 0.2326, 0.5246, 0.2816, 0.5284, 0.2956, 0.5287, 0.2955, 0.5424, 0.281, 0.5419, 0.3856, 0.5206, 0.4066, 0.5163, 0.4091, 0.525, 0.3879, 0.5312, 0.2668, 0.5278, 0.2816, 0.5284, 0.281, 0.5419, 0.2658, 0.5407, 0.3676, 0.5235, 0.3856, 0.5206, 0.3879, 0.5312, 0.3696, 0.5354, 0.2508, 0.5266, 0.2668, 0.5278, 0.2658, 0.5407, 0.2493, 0.5387, 0.3517, 0.5255, 0.3676, 0.5235, 0.3696, 0.5354, 0.3534, 0.5384, 0.2326, 0.5246, 0.2508, 0.5266, 0.2493, 0.5387, 0.2309, 0.5354, 0.3369, 0.527, 0.3517, 0.5255, 0.3534, 0.5384, 0.3382, 0.5404, 0.2115, 0.5215, 0.2326, 0.5246, 0.2309, 0.5354, 0.2095, 0.5303, 0.3229, 0.528, 0.3369, 0.527, 0.3382, 0.5404, 0.3238, 0.5417, 0.1858, 0.5164, 0.2115, 0.5215, 0.2095, 0.5303, 0.184, 0.522, 0.3093, 0.5285, 0.3229, 0.528, 0.3238, 0.5417, 0.3097, 0.5424, 0.4677, 0.4976, 0.4697, 0.4969, 0.4679, 0.4979, 0.1478, 0.5052, 0.1494, 0.5058, 0.1493, 0.5061, 0.2956, 0.5287, 0.3093, 0.5285, 0.3097, 0.5424, 0.2955, 0.5424, 0.4319, 0.5096, 0.4677, 0.4976, 0.4679, 0.4979, 0.4339, 0.5152, 0.2095, 0.5303, 0.2309, 0.5354, 0.2282, 0.5463, 0.2065, 0.539, 0.3238, 0.5417, 0.3382, 0.5404, 0.34, 0.5543, 0.3249, 0.556, 0.184, 0.522, 0.2095, 0.5303, 0.2065, 0.539, 0.1814, 0.5275, 0.3097, 0.5424, 0.3238, 0.5417, 0.3249, 0.556, 0.3101, 0.5568, 0.4679, 0.4979, 0.4697, 0.4969, 0.4681, 0.4982, 0.1478, 0.5052, 0.1493, 0.5061, 0.1491, 0.5063, 0.2955, 0.5424, 0.3097, 0.5424, 0.3101, 0.5568, 0.2952, 0.5568, 0.4339, 0.5152, 0.4679, 0.4979, 0.4681, 0.4982, 0.4366, 0.5207, 0.281, 0.5419, 0.2955, 0.5424, 0.2952, 0.5568, 0.28, 0.5559, 0.3879, 0.5312, 0.4091, 0.525, 0.4124, 0.5335, 0.3912, 0.542, 0.2658, 0.5407, 0.281, 0.5419, 0.28, 0.5559, 0.2641, 0.5541, 0.3696, 0.5354, 0.3879, 0.5312, 0.3912, 0.542, 0.3726, 0.5477, 0.2493, 0.5387, 0.2658, 0.5407, 0.2641, 0.5541, 0.247, 0.5511, 0.3534, 0.5384, 0.3696, 0.5354, 0.3726, 0.5477, 0.3557, 0.5516, 0.2309, 0.5354, 0.2493, 0.5387, 0.247, 0.5511, 0.2282, 0.5463, 0.3382, 0.5404, 0.3534, 0.5384, 0.3557, 0.5516, 0.34, 0.5543, 0.2641, 0.5541, 0.28, 0.5559, 0.2786, 0.5706, 0.2618, 0.5681, 0.3726, 0.5477, 0.3912, 0.542, 0.3956, 0.5529, 0.3765, 0.5604, 0.247, 0.5511, 0.2641, 0.5541, 0.2618, 0.5681, 0.2439, 0.5639, 0.3557, 0.5516, 0.3726, 0.5477, 0.3765, 0.5604, 0.3588, 0.5654, 0.2282, 0.5463, 0.247, 0.5511, 0.2439, 0.5639, 0.2244, 0.5574, 0.34, 0.5543, 0.3557, 0.5516, 0.3588, 0.5654, 0.3422, 0.5689, 0.2065, 0.539, 0.2282, 0.5463, 0.2244, 0.5574, 0.2025, 0.5477, 0.3249, 0.556, 0.34, 0.5543, 0.3422, 0.5689, 0.3262, 0.571, 0.1814, 0.5275, 0.2065, 0.539, 0.2025, 0.5477, 0.178, 0.5328, 0.3101, 0.5568, 0.3249, 0.556, 0.3262, 0.571, 0.3105, 0.5721, 0.4681, 0.4982, 0.4697, 0.4969, 0.4683, 0.4985, 0.1478, 0.5052, 0.1491, 0.5063, 0.1489, 0.5065, 0.2952, 0.5568, 0.3101, 0.5568, 0.3105, 0.5721, 0.2947, 0.5719, 0.4366, 0.5207, 0.4681, 0.4982, 0.4683, 0.4985, 0.4403, 0.5258, 0.28, 0.5559, 0.2952, 0.5568, 0.2947, 0.5719, 0.2786, 0.5706, 0.3912, 0.542, 0.4124, 0.5335, 0.4167, 0.542, 0.3956, 0.5529, 0.178, 0.5328, 0.2025, 0.5477, 0.1972, 0.5565, 0.1739, 0.5378, 0.3105, 0.5721, 0.3262, 0.571, 0.3279, 0.5872, 0.3109, 0.5884, 0.4683, 0.4985, 0.4697, 0.4969, 0.4686, 0.4987, 0.1478, 0.5052, 0.1489, 0.5065, 0.1487, 0.5067, 0.2947, 0.5719, 0.3105, 0.5721, 0.3109, 0.5884, 0.2939, 0.5881, 0.4403, 0.5258, 0.4683, 0.4985, 0.4686, 0.4987, 0.4446, 0.5306, 0.2786, 0.5706, 0.2947, 0.5719, 0.2939, 0.5881, 0.2765, 0.5863, 0.3956, 0.5529, 0.4167, 0.542, 0.4224, 0.5504, 0.4011, 0.564, 0.2618, 0.5681, 0.2786, 0.5706, 0.2765, 0.5863, 0.2586, 0.5829, 0.3765, 0.5604, 0.3956, 0.5529, 0.4011, 0.564, 0.3813, 0.5735, 0.2439, 0.5639, 0.2618, 0.5681, 0.2586, 0.5829, 0.2396, 0.5773, 0.3588, 0.5654, 0.3765, 0.5604, 0.3813, 0.5735, 0.3629, 0.5801, 0.2244, 0.5574, 0.2439, 0.5639, 0.2396, 0.5773, 0.2194, 0.5689, 0.3422, 0.5689, 0.3588, 0.5654, 0.3629, 0.5801, 0.3451, 0.5844, 0.2025, 0.5477, 0.2244, 0.5574, 0.2194, 0.5689, 0.1972, 0.5565, 0.3262, 0.571, 0.3422, 0.5689, 0.3451, 0.5844, 0.3279, 0.5872, 0.3813, 0.5735, 0.4011, 0.564, 0.408, 0.5753, 0.3876, 0.5873, 0.2396, 0.5773, 0.2586, 0.5829, 0.2543, 0.5987, 0.2341, 0.5915, 0.3629, 0.5801, 0.3813, 0.5735, 0.3876, 0.5873, 0.3679, 0.5956, 0.2194, 0.5689, 0.2396, 0.5773, 0.2341, 0.5915, 0.213, 0.5807, 0.3451, 0.5844, 0.3629, 0.5801, 0.3679, 0.5956, 0.3488, 0.6012, 0.1972, 0.5565, 0.2194, 0.5689, 0.213, 0.5807, 0.1908, 0.565, 0.3279, 0.5872, 0.3451, 0.5844, 0.3488, 0.6012, 0.33, 0.6046, 0.1739, 0.5378, 0.1972, 0.5565, 0.1908, 0.565, 0.1688, 0.5423, 0.3109, 0.5884, 0.3279, 0.5872, 0.33, 0.6046, 0.3114, 0.6062, 0.4686, 0.4987, 0.4697, 0.4969, 0.4689, 0.4989, 0.1478, 0.5052, 0.1487, 0.5067, 0.1484, 0.5069, 0.2939, 0.5881, 0.3109, 0.5884, 0.3114, 0.6062, 0.2927, 0.6057, 0.4446, 0.5306, 0.4686, 0.4987, 0.4689, 0.4989, 0.45, 0.5349, 0.2765, 0.5863, 0.2939, 0.5881, 0.2927, 0.6057, 0.2738, 0.6032, 0.4011, 0.564, 0.4224, 0.5504, 0.4294, 0.5585, 0.408, 0.5753, 0.2586, 0.5829, 0.2765, 0.5863, 0.2738, 0.6032, 0.2543, 0.5987, 0.3114, 0.6062, 0.33, 0.6046, 0.3326, 0.6239, 0.3119, 0.6258, 0.4689, 0.4989, 0.4697, 0.4969, 0.4693, 0.499, 0.1478, 0.5052, 0.1484, 0.5069, 0.1481, 0.507, 0.2927, 0.6057, 0.3114, 0.6062, 0.3119, 0.6258, 0.2911, 0.6251, 0.45, 0.5349, 0.4689, 0.4989, 0.4693, 0.499, 0.4562, 0.5386, 0.2738, 0.6032, 0.2927, 0.6057, 0.2911, 0.6251, 0.2701, 0.6218, 0.408, 0.5753, 0.4294, 0.5585, 0.4375, 0.5664, 0.4168, 0.587, 0.2543, 0.5987, 0.2738, 0.6032, 0.2701, 0.6218, 0.2488, 0.6159, 0.3876, 0.5873, 0.408, 0.5753, 0.4168, 0.587, 0.3956, 0.6018, 0.2341, 0.5915, 0.2543, 0.5987, 0.2488, 0.6159, 0.227, 0.6064, 0.3679, 0.5956, 0.3876, 0.5873, 0.3956, 0.6018, 0.3744, 0.6124, 0.213, 0.5807, 0.2341, 0.5915, 0.227, 0.6064, 0.205, 0.5927, 0.3488, 0.6012, 0.3679, 0.5956, 0.3744, 0.6124, 0.3534, 0.6195, 0.1908, 0.565, 0.213, 0.5807, 0.205, 0.5927, 0.1829, 0.5732, 0.33, 0.6046, 0.3488, 0.6012, 0.3534, 0.6195, 0.3326, 0.6239, 0.1688, 0.5423, 0.1908, 0.565, 0.1829, 0.5732, 0.1628, 0.5463, 0.227, 0.6064, 0.2488, 0.6159, 0.2416, 0.6347, 0.2179, 0.6224, 0.3744, 0.6124, 0.3956, 0.6018, 0.4055, 0.6173, 0.3826, 0.6308, 0.205, 0.5927, 0.227, 0.6064, 0.2179, 0.6224, 0.1949, 0.6051, 0.3534, 0.6195, 0.3744, 0.6124, 0.3826, 0.6308, 0.3594, 0.6399, 0.1829, 0.5732, 0.205, 0.5927, 0.1949, 0.6051, 0.1733, 0.5811, 0.3326, 0.6239, 0.3534, 0.6195, 0.3594, 0.6399, 0.336, 0.6455, 0.1628, 0.5463, 0.1829, 0.5732, 0.1733, 0.5811, 0.156, 0.5495, 0.3119, 0.6258, 0.3326, 0.6239, 0.336, 0.6455, 0.3125, 0.6479, 0.4693, 0.499, 0.4697, 0.4969, 0.4696, 0.4991, 0.1478, 0.5052, 0.1481, 0.507, 0.1478, 0.5071, 0.2911, 0.6251, 0.3119, 0.6258, 0.3125, 0.6479, 0.289, 0.6468, 0.4562, 0.5386, 0.4693, 0.499, 0.4696, 0.4991, 0.4631, 0.5416, 0.2701, 0.6218, 0.2911, 0.6251, 0.289, 0.6468, 0.2653, 0.6425, 0.4168, 0.587, 0.4375, 0.5664, 0.4475, 0.5737, 0.4276, 0.5988, 0.2488, 0.6159, 0.2701, 0.6218, 0.2653, 0.6425, 0.2416, 0.6347, 0.3956, 0.6018, 0.4168, 0.587, 0.4276, 0.5988, 0.4055, 0.6173, 0.4696, 0.4991, 0.4697, 0.4969, 0.47, 0.4991, 0.1478, 0.5052, 0.1478, 0.5071, 0.1475, 0.5071, 0.289, 0.6468, 0.3125, 0.6479, 0.3132, 0.6732, 0.286, 0.6717, 0.4631, 0.5416, 0.4696, 0.4991, 0.47, 0.4991, 0.4709, 0.5436, 0.2653, 0.6425, 0.289, 0.6468, 0.286, 0.6717, 0.2589, 0.6659, 0.4276, 0.5988, 0.4475, 0.5737, 0.4597, 0.5802, 0.4407, 0.6104, 0.2416, 0.6347, 0.2653, 0.6425, 0.2589, 0.6659, 0.2321, 0.6555, 0.4055, 0.6173, 0.4276, 0.5988, 0.4407, 0.6104, 0.4182, 0.6337, 0.2179, 0.6224, 0.2416, 0.6347, 0.2321, 0.6555, 0.2062, 0.6396, 0.3826, 0.6308, 0.4055, 0.6173, 0.4182, 0.6337, 0.3932, 0.651, 0.1949, 0.6051, 0.2179, 0.6224, 0.2062, 0.6396, 0.1823, 0.6175, 0.3594, 0.6399, 0.3826, 0.6308, 0.3932, 0.651, 0.3671, 0.6628, 0.1733, 0.5811, 0.1949, 0.6051, 0.1823, 0.6175, 0.1615, 0.5883, 0.336, 0.6455, 0.3594, 0.6399, 0.3671, 0.6628, 0.3404, 0.6702, 0.156, 0.5495, 0.1733, 0.5811, 0.1615, 0.5883, 0.1483, 0.5519, 0.3125, 0.6479, 0.336, 0.6455, 0.3404, 0.6702, 0.3132, 0.6732, 0.3932, 0.651, 0.4182, 0.6337, 0.4343, 0.6512, 0.407, 0.6735, 0.1823, 0.6175, 0.2062, 0.6396, 0.191, 0.658, 0.1661, 0.6301, 0.3671, 0.6628, 0.3932, 0.651, 0.407, 0.6735, 0.3772, 0.6891, 0.1615, 0.5883, 0.1823, 0.6175, 0.1661, 0.6301, 0.1478, 0.5943, 0.3404, 0.6702, 0.3671, 0.6628, 0.3772, 0.6891, 0.3461, 0.6989, 0.1483, 0.5519, 0.1615, 0.5883, 0.1478, 0.5943, 0.1398, 0.553, 0.3132, 0.6732, 0.3404, 0.6702, 0.3461, 0.6989, 0.3141, 0.7028, 0.47, 0.4991, 0.4697, 0.4969, 0.4704, 0.499, 0.1478, 0.5052, 0.1475, 0.5071, 0.1472, 0.507, 0.286, 0.6717, 0.3132, 0.6732, 0.3141, 0.7028, 0.2819, 0.7007, 0.4709, 0.5436, 0.47, 0.4991, 0.4704, 0.499, 0.4794, 0.5443, 0.2589, 0.6659, 0.286, 0.6717, 0.2819, 0.7007, 0.2502, 0.6928, 0.4407, 0.6104, 0.4597, 0.5802, 0.4736, 0.5855, 0.4573, 0.622, 0.2321, 0.6555, 0.2589, 0.6659, 0.2502, 0.6928, 0.2195, 0.6789, 0.4182, 0.6337, 0.4407, 0.6104, 0.4573, 0.622, 0.4343, 0.6512, 0.2062, 0.6396, 0.2321, 0.6555, 0.2195, 0.6789, 0.191, 0.658, 0.2819, 0.7007, 0.3141, 0.7028, 0.3151, 0.7383, 0.2763, 0.7352, 0.4794, 0.5443, 0.4704, 0.499, 0.4708, 0.4989, 0.4885, 0.5435, 0.2502, 0.6928, 0.2819, 0.7007, 0.2763, 0.7352, 0.2384, 0.7242, 0.4573, 0.622, 0.4736, 0.5855, 0.4899, 0.589, 0.4779, 0.6328, 0.2195, 0.6789, 0.2502, 0.6928, 0.2384, 0.7242, 0.2028, 0.7054, 0.4343, 0.6512, 0.4573, 0.622, 0.4779, 0.6328, 0.4552, 0.6699, 0.191, 0.658, 0.2195, 0.6789, 0.2028, 0.7054, 0.1714, 0.6777, 0.407, 0.6735, 0.4343, 0.6512, 0.4552, 0.6699, 0.425, 0.6988, 0.1661, 0.6301, 0.191, 0.658, 0.1714, 0.6777, 0.1465, 0.642, 0.3772, 0.6891, 0.407, 0.6735, 0.425, 0.6988, 0.3908, 0.7198, 0.1478, 0.5943, 0.1661, 0.6301, 0.1465, 0.642, 0.1313, 0.5987, 0.3461, 0.6989, 0.3772, 0.6891, 0.3908, 0.7198, 0.3537, 0.733, 0.1398, 0.553, 0.1478, 0.5943, 0.1313, 0.5987, 0.1306, 0.5526, 0.3141, 0.7028, 0.3461, 0.6989, 0.3537, 0.733, 0.3151, 0.7383, 0.4704, 0.499, 0.4697, 0.4969, 0.4708, 0.4989, 0.1478, 0.5052, 0.1472, 0.507, 0.1468, 0.5069, 0.1465, 0.642, 0.1714, 0.6777, 0.1456, 0.6984, 0.1221, 0.6525, 0.3908, 0.7198, 0.425, 0.6988, 0.45, 0.7282, 0.4094, 0.7566, 0.1313, 0.5987, 0.1465, 0.642, 0.1221, 0.6525, 0.1126, 0.6008, 0.3537, 0.733, 0.3908, 0.7198, 0.4094, 0.7566, 0.3641, 0.7747, 0.1306, 0.5526, 0.1313, 0.5987, 0.1126, 0.6008, 0.1208, 0.5504, 0.3151, 0.7383, 0.3537, 0.733, 0.3641, 0.7747, 0.3163, 0.7818, 0.4708, 0.4989, 0.4697, 0.4969, 0.4712, 0.4987, 0.1478, 0.5052, 0.1468, 0.5069, 0.1465, 0.5067, 0.2763, 0.7352, 0.3151, 0.7383, 0.3163, 0.7818, 0.2683, 0.7774, 0.4885, 0.5435, 0.4708, 0.4989, 0.4712, 0.4987, 0.4981, 0.5409, 0.2384, 0.7242, 0.2763, 0.7352, 0.2683, 0.7774, 0.2221, 0.7619, 0.4779, 0.6328, 0.4899, 0.589, 0.509, 0.5899, 0.5025, 0.6417, 0.2028, 0.7054, 0.2384, 0.7242, 0.2221, 0.7619, 0.1801, 0.7357, 0.4552, 0.6699, 0.4779, 0.6328, 0.5025, 0.6417, 0.4817, 0.6886, 0.1714, 0.6777, 0.2028, 0.7054, 0.1801, 0.7357, 0.1456, 0.6984, 0.425, 0.6988, 0.4552, 0.6699, 0.4817, 0.6886, 0.45, 0.7282, 0.2221, 0.7619, 0.2683, 0.7774, 0.2567, 0.8302, 0.1989, 0.8078, 0.5025, 0.6417, 0.509, 0.5899, 0.5302, 0.587, 0.5339, 0.6478, 0.1801, 0.7357, 0.2221, 0.7619, 0.1989, 0.8078, 0.1486, 0.7707, 0.4817, 0.6886, 0.5025, 0.6417, 0.5339, 0.6478, 0.5175, 0.7079, 0.1456, 0.6984, 0.1801, 0.7357, 0.1486, 0.7707, 0.1111, 0.7198, 0.45, 0.7282, 0.4817, 0.6886, 0.5175, 0.7079, 0.4833, 0.7611, 0.1221, 0.6525, 0.1456, 0.6984, 0.1111, 0.7198, 0.09084, 0.6605, 0.4094, 0.7566, 0.45, 0.7282, 0.4833, 0.7611, 0.4352, 0.8011, 0.1126, 0.6008, 0.1221, 0.6525, 0.09084, 0.6605, 0.09103, 0.5991, 0.3641, 0.7747, 0.4094, 0.7566, 0.4352, 0.8011, 0.3787, 0.8267, 0.1208, 0.5504, 0.1126, 0.6008, 0.09103, 0.5991, 0.1109, 0.546, 0.3163, 0.7818, 0.3641, 0.7747, 0.3787, 0.8267, 0.3179, 0.8366, 0.4712, 0.4987, 0.4697, 0.4969, 0.4715, 0.4984, 0.1478, 0.5052, 0.1465, 0.5067, 0.1462, 0.5065, 0.2683, 0.7774, 0.3163, 0.7818, 0.3179, 0.8366, 0.2567, 0.8302, 0.4981, 0.5409, 0.4712, 0.4987, 0.4715, 0.4984, 0.5076, 0.5361, 0.09103, 0.5991, 0.09084, 0.6605, 0.0519, 0.6636, 0.06714, 0.5923, 0.3787, 0.8267, 0.4352, 0.8011, 0.4725, 0.8568, 0.3995, 0.8939, 0.1109, 0.546, 0.09103, 0.5991, 0.06714, 0.5923, 0.1015, 0.5392, 0.3179, 0.8366, 0.3787, 0.8267, 0.3995, 0.8939, 0.3199, 0.9074, 0.4715, 0.4984, 0.4697, 0.4969, 0.4718, 0.498, 0.1478, 0.5052, 0.1462, 0.5065, 0.146, 0.5062, 0.2567, 0.8302, 0.3179, 0.8366, 0.3199, 0.9074, 0.2398, 0.8983, 0.5076, 0.5361, 0.4715, 0.4984, 0.4718, 0.498, 0.5166, 0.5288, 0.1989, 0.8078, 0.2567, 0.8302, 0.2398, 0.8983, 0.1649, 0.8656, 0.5339, 0.6478, 0.5302, 0.587, 0.5535, 0.5789, 0.5724, 0.6483, 0.1486, 0.7707, 0.1989, 0.8078, 0.1649, 0.8656, 0.1042, 0.8112, 0.5175, 0.7079, 0.5339, 0.6478, 0.5724, 0.6483, 0.5653, 0.7258, 0.1111, 0.7198, 0.1486, 0.7707, 0.1042, 0.8112, 0.06451, 0.7406, 0.4833, 0.7611, 0.5175, 0.7079, 0.5653, 0.7258, 0.53, 0.7988, 0.09084, 0.6605, 0.1111, 0.7198, 0.06451, 0.7406, 0.0519, 0.6636, 0.4352, 0.8011, 0.4833, 0.7611, 0.53, 0.7988, 0.4725, 0.8568, 0.5724, 0.6483, 0.5535, 0.5789, 0.5769, 0.5644, 0.6186, 0.6393, 0.1042, 0.8112, 0.1649, 0.8656, 0.112, 0.942, 0.04084, 0.8562, 0.5653, 0.7258, 0.5724, 0.6483, 0.6186, 0.6393, 0.6314, 0.7394, 0.06451, 0.7406, 0.1042, 0.8112, 0.04084, 0.8562, -5.719e-08, 0.7582, 0.53, 0.7988, 0.5653, 0.7258, 0.6314, 0.7394, 0.5961, 0.8402, 0.0519, 0.6636, 0.06451, 0.7406, -5.719e-08, 0.7582, 0.006534, 0.6582, 0.4725, 0.8568, 0.53, 0.7988, 0.5961, 0.8402, 0.5298, 0.9303, 0.06714, 0.5923, 0.0519, 0.6636, 0.006534, 0.6582, 0.04175, 0.5796, 0.3995, 0.8939, 0.4725, 0.8568, 0.5298, 0.9303, 0.4293, 0.9837, 0.1015, 0.5392, 0.06714, 0.5923, 0.04175, 0.5796, 0.09284, 0.5299, 0.3199, 0.9074, 0.3995, 0.8939, 0.4293, 0.9837, 0.3225, 1.0, 0.4718, 0.498, 0.4697, 0.4969, 0.472, 0.4975, 0.1478, 0.5052, 0.146, 0.5062, 0.1458, 0.5058, 0.2398, 0.8983, 0.3199, 0.9074, 0.3225, 1.0, 0.2151, 0.9896, 0.5166, 0.5288, 0.4718, 0.498, 0.472, 0.4975, 0.5246, 0.5192, 0.1649, 0.8656, 0.2398, 0.8983, 0.2151, 0.9896, 0.112, 0.942, 0.4049, 0.02189, 0.4962, 0.07611, 0.4477, 0.144, 0.3759, 0.111, 0.09362, 0.4823, 0.04277, 0.4358, 0.06641, 0.4221, 0.1017, 0.4729, 0.2929, -4.128e-08, 0.4049, 0.02189, 0.3759, 0.111, 0.2962, 0.101, 0.472, 0.4962, 0.4697, 0.4969, 0.4718, 0.4958, 0.1478, 0.5052, 0.1458, 0.5047, 0.146, 0.5043, 0.1826, 0.02898, 0.2929, -4.128e-08, 0.2962, 0.101, 0.2173, 0.1161, 0.5243, 0.4711, 0.472, 0.4962, 0.4718, 0.4958, 0.5157, 0.4618, 0.09474, 0.08909, 0.1826, 0.02898, 0.2173, 0.1161, 0.1477, 0.1538, 0.6064, 0.3394, 0.5737, 0.42, 0.548, 0.4073, 0.559, 0.3365, 0.02727, 0.1685, 0.09474, 0.08909, 0.1477, 0.1538, 0.09284, 0.2098, 0.6025, 0.2456, 0.6064, 0.3394, 0.559, 0.3365, 0.5446, 0.2627, -4.308e-08, 0.2661, 0.02727, 0.1685, 0.09284, 0.2098, 0.05898, 0.2789, 0.5685, 0.1507, 0.6025, 0.2456, 0.5446, 0.2627, 0.5061, 0.1962, 0.003416, 0.36, -4.308e-08, 0.2661, 0.05898, 0.2789, 0.04966, 0.3535, 0.4962, 0.07611, 0.5685, 0.1507, 0.5061, 0.1962, 0.4477, 0.144, 0.04277, 0.4358, 0.003416, 0.36, 0.04966, 0.3535, 0.06641, 0.4221, 0.09284, 0.2098, 0.1477, 0.1538, 0.1841, 0.2067, 0.1379, 0.2461, 0.5446, 0.2627, 0.559, 0.3365, 0.5223, 0.3411, 0.5009, 0.2835, 0.05898, 0.2789, 0.09284, 0.2098, 0.1379, 0.2461, 0.1041, 0.2966, 0.5061, 0.1962, 0.5446, 0.2627, 0.5009, 0.2835, 0.4637, 0.2355, 0.04966, 0.3535, 0.05898, 0.2789, 0.1041, 0.2966, 0.08712, 0.3552, 0.4477, 0.144, 0.5061, 0.1962, 0.4637, 0.2355, 0.415, 0.1992, 0.06641, 0.4221, 0.04966, 0.3535, 0.08712, 0.3552, 0.08975, 0.4147, 0.3759, 0.111, 0.4477, 0.144, 0.415, 0.1992, 0.3585, 0.1778, 0.1017, 0.4729, 0.06641, 0.4221, 0.08975, 0.4147, 0.1108, 0.4659, 0.2962, 0.101, 0.3759, 0.111, 0.3585, 0.1778, 0.2985, 0.172, 0.4718, 0.4958, 0.4697, 0.4969, 0.4715, 0.4954, 0.1478, 0.5052, 0.146, 0.5043, 0.1462, 0.504, 0.2173, 0.1161, 0.2962, 0.101, 0.2985, 0.172, 0.239, 0.1817, 0.5157, 0.4618, 0.4718, 0.4958, 0.4715, 0.4954, 0.5058, 0.4552, 0.1477, 0.1538, 0.2173, 0.1161, 0.239, 0.1817, 0.1841, 0.2067, 0.559, 0.3365, 0.548, 0.4073, 0.5241, 0.4019, 0.5223, 0.3411, 0.1108, 0.4659, 0.08975, 0.4147, 0.1105, 0.4124, 0.1204, 0.4613, 0.2985, 0.172, 0.3585, 0.1778, 0.3473, 0.2295, 0.3003, 0.2258, 0.4715, 0.4954, 0.4697, 0.4969, 0.4711, 0.4951, 0.1478, 0.5052, 0.1462, 0.504, 0.1465, 0.5038, 0.239, 0.1817, 0.2985, 0.172, 0.3003, 0.2258, 0.2536, 0.2325, 0.5058, 0.4552, 0.4715, 0.4954, 0.4711, 0.4951, 0.4958, 0.4511, 0.1841, 0.2067, 0.239, 0.1817, 0.2536, 0.2325, 0.2094, 0.25, 0.5223, 0.3411, 0.5241, 0.4019, 0.5022, 0.4008, 0.4926, 0.3499, 0.1379, 0.2461, 0.1841, 0.2067, 0.2094, 0.25, 0.1701, 0.2782, 0.5009, 0.2835, 0.5223, 0.3411, 0.4926, 0.3499, 0.4681, 0.305, 0.1041, 0.2966, 0.1379, 0.2461, 0.1701, 0.2782, 0.1383, 0.3157, 0.4637, 0.2355, 0.5009, 0.2835, 0.4681, 0.305, 0.4337, 0.2697, 0.08712, 0.3552, 0.1041, 0.2966, 0.1383, 0.3157, 0.1174, 0.3617, 0.415, 0.1992, 0.4637, 0.2355, 0.4337, 0.2697, 0.3926, 0.244, 0.08975, 0.4147, 0.08712, 0.3552, 0.1174, 0.3617, 0.1105, 0.4124, 0.3585, 0.1778, 0.415, 0.1992, 0.3926, 0.244, 0.3473, 0.2295, 0.4681, 0.305, 0.4926, 0.3499, 0.4681, 0.3609, 0.4431, 0.3259, 0.1383, 0.3157, 0.1701, 0.2782, 0.1938, 0.3064, 0.1645, 0.3347, 0.4337, 0.2697, 0.4681, 0.305, 0.4431, 0.3259, 0.4119, 0.2995, 0.1174, 0.3617, 0.1383, 0.3157, 0.1645, 0.3347, 0.1419, 0.371, 0.3926, 0.244, 0.4337, 0.2697, 0.4119, 0.2995, 0.3768, 0.2809, 0.1105, 0.4124, 0.1174, 0.3617, 0.1419, 0.371, 0.1292, 0.4136, 0.3473, 0.2295, 0.3926, 0.244, 0.3768, 0.2809, 0.3396, 0.2708, 0.1204, 0.4613, 0.1105, 0.4124, 0.1292, 0.4136, 0.1298, 0.4589, 0.3003, 0.2258, 0.3473, 0.2295, 0.3396, 0.2708, 0.3016, 0.2683, 0.4711, 0.4951, 0.4697, 0.4969, 0.4708, 0.4949, 0.1478, 0.5052, 0.1465, 0.5038, 0.1468, 0.5036, 0.2536, 0.2325, 0.3003, 0.2258, 0.3016, 0.2683, 0.2639, 0.2732, 0.4958, 0.4511, 0.4711, 0.4951, 0.4708, 0.4949, 0.486, 0.4492, 0.2094, 0.25, 0.2536, 0.2325, 0.2639, 0.2732, 0.2275, 0.2857, 0.4926, 0.3499, 0.5022, 0.4008, 0.4839, 0.4032, 0.4681, 0.3609, 0.1701, 0.2782, 0.2094, 0.25, 0.2275, 0.2857, 0.1938, 0.3064, 0.3016, 0.2683, 0.3396, 0.2708, 0.3343, 0.3046, 0.3027, 0.303, 0.4708, 0.4949, 0.4697, 0.4969, 0.4704, 0.4948, 0.1478, 0.5052, 0.1468, 0.5036, 0.1472, 0.5035, 0.2639, 0.2732, 0.3016, 0.2683, 0.3027, 0.303, 0.2714, 0.3066, 0.486, 0.4492, 0.4708, 0.4949, 0.4704, 0.4948, 0.4766, 0.4489, 0.2275, 0.2857, 0.2639, 0.2732, 0.2714, 0.3066, 0.2407, 0.3159, 0.4681, 0.3609, 0.4839, 0.4032, 0.4678, 0.4079, 0.4491, 0.3729, 0.1938, 0.3064, 0.2275, 0.2857, 0.2407, 0.3159, 0.2115, 0.3314, 0.4431, 0.3259, 0.4681, 0.3609, 0.4491, 0.3729, 0.4241, 0.3455, 0.1645, 0.3347, 0.1938, 0.3064, 0.2115, 0.3314, 0.1846, 0.353, 0.4119, 0.2995, 0.4431, 0.3259, 0.4241, 0.3455, 0.3958, 0.3256, 0.1419, 0.371, 0.1645, 0.3347, 0.1846, 0.353, 0.1617, 0.3817, 0.3768, 0.2809, 0.4119, 0.2995, 0.3958, 0.3256, 0.3655, 0.312, 0.1292, 0.4136, 0.1419, 0.371, 0.1617, 0.3817, 0.1455, 0.4173, 0.3396, 0.2708, 0.3768, 0.2809, 0.3655, 0.312, 0.3343, 0.3046, 0.1298, 0.4589, 0.1292, 0.4136, 0.1455, 0.4173, 0.1389, 0.4583, 0.1846, 0.353, 0.2115, 0.3314, 0.2249, 0.3536, 0.2003, 0.3703, 0.3958, 0.3256, 0.4241, 0.3455, 0.4094, 0.3639, 0.3837, 0.3487, 0.1617, 0.3817, 0.1846, 0.353, 0.2003, 0.3703, 0.1778, 0.3931, 0.3655, 0.312, 0.3958, 0.3256, 0.3837, 0.3487, 0.3572, 0.3385, 0.1455, 0.4173, 0.1617, 0.3817, 0.1778, 0.3931, 0.1591, 0.4227, 0.3343, 0.3046, 0.3655, 0.312, 0.3572, 0.3385, 0.3304, 0.3331, 0.1389, 0.4583, 0.1455, 0.4173, 0.1591, 0.4227, 0.1474, 0.4591, 0.3027, 0.303, 0.3343, 0.3046, 0.3304, 0.3331, 0.3036, 0.332, 0.4704, 0.4948, 0.4697, 0.4969, 0.4699, 0.4947, 0.1478, 0.5052, 0.1472, 0.5035, 0.1475, 0.5034, 0.2714, 0.3066, 0.3027, 0.303, 0.3036, 0.332, 0.277, 0.3348, 0.4766, 0.4489, 0.4704, 0.4948, 0.4699, 0.4947, 0.468, 0.4502, 0.2407, 0.3159, 0.2714, 0.3066, 0.277, 0.3348, 0.2507, 0.3418, 0.4491, 0.3729, 0.4678, 0.4079, 0.4545, 0.4141, 0.4334, 0.3855, 0.2115, 0.3314, 0.2407, 0.3159, 0.2507, 0.3418, 0.2249, 0.3536, 0.4241, 0.3455, 0.4491, 0.3729, 0.4334, 0.3855, 0.4094, 0.3639, 0.1478, 0.5052, 0.1475, 0.5034, 0.1478, 0.5034, 0.277, 0.3348, 0.3036, 0.332, 0.3044, 0.3569, 0.2813, 0.3591, 0.468, 0.4502, 0.4699, 0.4947, 0.4696, 0.4947, 0.4603, 0.4526, 0.2507, 0.3418, 0.277, 0.3348, 0.2813, 0.3591, 0.2582, 0.3644, 0.4334, 0.3855, 0.4545, 0.4141, 0.4431, 0.4214, 0.4212, 0.398, 0.2249, 0.3536, 0.2507, 0.3418, 0.2582, 0.3644, 0.2353, 0.3735, 0.4094, 0.3639, 0.4334, 0.3855, 0.4212, 0.398, 0.398, 0.381, 0.2003, 0.3703, 0.2249, 0.3536, 0.2353, 0.3735, 0.2127, 0.3866, 0.3837, 0.3487, 0.4094, 0.3639, 0.398, 0.381, 0.3745, 0.3693, 0.1778, 0.3931, 0.2003, 0.3703, 0.2127, 0.3866, 0.1907, 0.4048, 0.3572, 0.3385, 0.3837, 0.3487, 0.3745, 0.3693, 0.351, 0.3616, 0.1591, 0.4227, 0.1778, 0.3931, 0.1907, 0.4048, 0.1706, 0.4292, 0.3304, 0.3331, 0.3572, 0.3385, 0.351, 0.3616, 0.3276, 0.3577, 0.1474, 0.4591, 0.1591, 0.4227, 0.1706, 0.4292, 0.1552, 0.461, 0.3036, 0.332, 0.3304, 0.3331, 0.3276, 0.3577, 0.3044, 0.3569, 0.4699, 0.4947, 0.4697, 0.4969, 0.4696, 0.4947, 0.1907, 0.4048, 0.2127, 0.3866, 0.2224, 0.4019, 0.2013, 0.4164, 0.351, 0.3616, 0.3745, 0.3693, 0.3675, 0.3879, 0.3464, 0.3821, 0.1706, 0.4292, 0.1907, 0.4048, 0.2013, 0.4164, 0.1805, 0.4366, 0.3276, 0.3577, 0.351, 0.3616, 0.3464, 0.3821, 0.3256, 0.3791, 0.1552, 0.461, 0.1706, 0.4292, 0.1805, 0.4366, 0.162, 0.4641, 0.3044, 0.3569, 0.3276, 0.3577, 0.3256, 0.3791, 0.3051, 0.3787, 0.4696, 0.4947, 0.4697, 0.4969, 0.4692, 0.4948, 0.1478, 0.5052, 0.1478, 0.5034, 0.1481, 0.5035, 0.2813, 0.3591, 0.3044, 0.3569, 0.3051, 0.3787, 0.2846, 0.3804, 0.4603, 0.4526, 0.4696, 0.4947, 0.4692, 0.4948, 0.4535, 0.4559, 0.2582, 0.3644, 0.2813, 0.3591, 0.2846, 0.3804, 0.2641, 0.3845, 0.4212, 0.398, 0.4431, 0.4214, 0.4334, 0.4294, 0.4114, 0.4103, 0.2353, 0.3735, 0.2582, 0.3644, 0.2641, 0.3845, 0.2434, 0.3916, 0.398, 0.381, 0.4212, 0.398, 0.4114, 0.4103, 0.3892, 0.397, 0.2127, 0.3866, 0.2353, 0.3735, 0.2434, 0.3916, 0.2224, 0.4019, 0.3745, 0.3693, 0.398, 0.381, 0.3892, 0.397, 0.3675, 0.3879, 0.4535, 0.4559, 0.4692, 0.4948, 0.4688, 0.495, 0.4477, 0.4601, 0.2641, 0.3845, 0.2846, 0.3804, 0.2872, 0.3994, 0.2687, 0.4027, 0.4114, 0.4103, 0.4334, 0.4294, 0.4257, 0.4379, 0.4033, 0.4225, 0.2434, 0.3916, 0.2641, 0.3845, 0.2687, 0.4027, 0.2497, 0.4082, 0.3892, 0.397, 0.4114, 0.4103, 0.4033, 0.4225, 0.3822, 0.412, 0.2224, 0.4019, 0.2434, 0.3916, 0.2497, 0.4082, 0.2302, 0.4163, 0.3675, 0.3879, 0.3892, 0.397, 0.3822, 0.412, 0.3622, 0.405, 0.2013, 0.4164, 0.2224, 0.4019, 0.2302, 0.4163, 0.2098, 0.428, 0.3464, 0.3821, 0.3675, 0.3879, 0.3622, 0.405, 0.3429, 0.4005, 0.1805, 0.4366, 0.2013, 0.4164, 0.2098, 0.428, 0.1885, 0.4444, 0.3256, 0.3791, 0.3464, 0.3821, 0.3429, 0.4005, 0.3241, 0.3983, 0.162, 0.4641, 0.1805, 0.4366, 0.1885, 0.4444, 0.1681, 0.4678, 0.3051, 0.3787, 0.3256, 0.3791, 0.3241, 0.3983, 0.3056, 0.398, 0.4692, 0.4948, 0.4697, 0.4969, 0.4688, 0.495, 0.1478, 0.5052, 0.1481, 0.5035, 0.1484, 0.5036, 0.2846, 0.3804, 0.3051, 0.3787, 0.3056, 0.398, 0.2872, 0.3994, 0.3429, 0.4005, 0.3622, 0.405, 0.3581, 0.4207, 0.3402, 0.4173, 0.1885, 0.4444, 0.2098, 0.428, 0.2165, 0.4392, 0.1955, 0.4526, 0.3241, 0.3983, 0.3429, 0.4005, 0.3402, 0.4173, 0.323, 0.4157, 0.1681, 0.4678, 0.1885, 0.4444, 0.1955, 0.4526, 0.1732, 0.4722, 0.3056, 0.398, 0.3241, 0.3983, 0.323, 0.4157, 0.3061, 0.4156, 0.4688, 0.495, 0.4697, 0.4969, 0.4685, 0.4951, 0.1478, 0.5052, 0.1484, 0.5036, 0.1487, 0.5038, 0.2872, 0.3994, 0.3056, 0.398, 0.3061, 0.4156, 0.2893, 0.4167, 0.4477, 0.4601, 0.4688, 0.495, 0.4685, 0.4951, 0.4429, 0.4647, 0.2687, 0.4027, 0.2872, 0.3994, 0.2893, 0.4167, 0.2723, 0.4193, 0.4033, 0.4225, 0.4257, 0.4379, 0.4191, 0.4465, 0.3971, 0.4342, 0.2497, 0.4082, 0.2687, 0.4027, 0.2723, 0.4193, 0.2547, 0.4236, 0.3822, 0.412, 0.4033, 0.4225, 0.3971, 0.4342, 0.3769, 0.426, 0.2302, 0.4163, 0.2497, 0.4082, 0.2547, 0.4236, 0.2363, 0.43, 0.3622, 0.405, 0.3822, 0.412, 0.3769, 0.426, 0.3581, 0.4207, 0.2098, 0.428, 0.2302, 0.4163, 0.2363, 0.43, 0.2165, 0.4392, 0.2723, 0.4193, 0.2893, 0.4167, 0.291, 0.4327, 0.2751, 0.4347, 0.3971, 0.4342, 0.4191, 0.4465, 0.414, 0.4552, 0.3923, 0.4456, 0.2547, 0.4236, 0.2723, 0.4193, 0.2751, 0.4347, 0.2586, 0.4381, 0.3769, 0.426, 0.3971, 0.4342, 0.3923, 0.4456, 0.3728, 0.4394, 0.2363, 0.43, 0.2547, 0.4236, 0.2586, 0.4381, 0.2411, 0.4431, 0.3581, 0.4207, 0.3769, 0.426, 0.3728, 0.4394, 0.355, 0.4354, 0.2165, 0.4392, 0.2363, 0.43, 0.2411, 0.4431, 0.222, 0.4503, 0.3402, 0.4173, 0.3581, 0.4207, 0.355, 0.4354, 0.3383, 0.4329, 0.1955, 0.4526, 0.2165, 0.4392, 0.222, 0.4503, 0.201, 0.461, 0.323, 0.4157, 0.3402, 0.4173, 0.3383, 0.4329, 0.3223, 0.4318, 0.1732, 0.4722, 0.1955, 0.4526, 0.201, 0.461, 0.1775, 0.477, 0.3061, 0.4156, 0.323, 0.4157, 0.3223, 0.4318, 0.3066, 0.4318, 0.4685, 0.4951, 0.4697, 0.4969, 0.4683, 0.4954, 0.1478, 0.5052, 0.1487, 0.5038, 0.1489, 0.504, 0.2893, 0.4167, 0.3061, 0.4156, 0.3066, 0.4318, 0.291, 0.4327, 0.4429, 0.4647, 0.4685, 0.4951, 0.4683, 0.4954, 0.4387, 0.4698, 0.201, 0.461, 0.222, 0.4503, 0.2263, 0.4612, 0.2053, 0.4696, 0.3223, 0.4318, 0.3383, 0.4329, 0.3369, 0.4476, 0.3218, 0.4468, 0.1775, 0.477, 0.201, 0.461, 0.2053, 0.4696, 0.1809, 0.4822, 0.3066, 0.4318, 0.3223, 0.4318, 0.3218, 0.4468, 0.307, 0.4469, 0.4683, 0.4954, 0.4697, 0.4969, 0.468, 0.4956, 0.1478, 0.5052, 0.1489, 0.504, 0.1491, 0.5042, 0.291, 0.4327, 0.3066, 0.4318, 0.307, 0.4469, 0.2923, 0.4476, 0.4387, 0.4698, 0.4683, 0.4954, 0.468, 0.4956, 0.4354, 0.4751, 0.2751, 0.4347, 0.291, 0.4327, 0.2923, 0.4476, 0.2773, 0.4492, 0.3923, 0.4456, 0.414, 0.4552, 0.4101, 0.464, 0.3886, 0.4567, 0.2586, 0.4381, 0.2751, 0.4347, 0.2773, 0.4492, 0.2616, 0.4518, 0.3728, 0.4394, 0.3923, 0.4456, 0.3886, 0.4567, 0.3698, 0.4522, 0.2411, 0.4431, 0.2586, 0.4381, 0.2616, 0.4518, 0.2448, 0.4557, 0.355, 0.4354, 0.3728, 0.4394, 0.3698, 0.4522, 0.3527, 0.4493, 0.222, 0.4503, 0.2411, 0.4431, 0.2448, 0.4557, 0.2263, 0.4612, 0.3383, 0.4329, 0.355, 0.4354, 0.3527, 0.4493, 0.3369, 0.4476, 0.3886, 0.4567, 0.4101, 0.464, 0.4073, 0.4728, 0.3859, 0.4677, 0.2616, 0.4518, 0.2773, 0.4492, 0.279, 0.4631, 0.2639, 0.465, 0.3698, 0.4522, 0.3886, 0.4567, 0.3859, 0.4677, 0.3676, 0.4646, 0.2448, 0.4557, 0.2616, 0.4518, 0.2639, 0.465, 0.2476, 0.4679, 0.3527, 0.4493, 0.3698, 0.4522, 0.3676, 0.4646, 0.3512, 0.4626, 0.2263, 0.4612, 0.2448, 0.4557, 0.2476, 0.4679, 0.2295, 0.4719, 0.3369, 0.4476, 0.3527, 0.4493, 0.3512, 0.4626, 0.336, 0.4615, 0.2053, 0.4696, 0.2263, 0.4612, 0.2295, 0.4719, 0.2086, 0.4781, 0.3218, 0.4468, 0.3369, 0.4476, 0.336, 0.4615, 0.3215, 0.4611, 0.1809, 0.4822, 0.2053, 0.4696, 0.2086, 0.4781, 0.1836, 0.4877, 0.307, 0.4469, 0.3218, 0.4468, 0.3215, 0.4611, 0.3074, 0.4613, 0.468, 0.4956, 0.4697, 0.4969, 0.4678, 0.4959, 0.1478, 0.5052, 0.1491, 0.5042, 0.1493, 0.5044, 0.2923, 0.4476, 0.307, 0.4469, 0.3074, 0.4613, 0.2934, 0.4619, 0.4354, 0.4751, 0.468, 0.4956, 0.4678, 0.4959, 0.4329, 0.4807, 0.2773, 0.4492, 0.2923, 0.4476, 0.2934, 0.4619, 0.279, 0.4631, 0.3215, 0.4611, 0.336, 0.4615, 0.3355, 0.4749, 0.3215, 0.4748, 0.1836, 0.4877, 0.2086, 0.4781, 0.2109, 0.4868, 0.1855, 0.4933, 0.3074, 0.4613, 0.3215, 0.4611, 0.3215, 0.4748, 0.3078, 0.475, 0.4678, 0.4959, 0.4697, 0.4969, 0.4677, 0.4963, 0.1478, 0.5052, 0.1493, 0.5044, 0.1494, 0.5047, 0.2934, 0.4619, 0.3074, 0.4613, 0.3078, 0.475, 0.2942, 0.4755, 0.4329, 0.4807, 0.4678, 0.4959, 0.4677, 0.4963, 0.4312, 0.4864, 0.279, 0.4631, 0.2934, 0.4619, 0.2942, 0.4755, 0.2802, 0.4764, 0.3859, 0.4677, 0.4073, 0.4728, 0.4055, 0.4815, 0.3842, 0.4784, 0.2639, 0.465, 0.279, 0.4631, 0.2802, 0.4764, 0.2656, 0.4778, 0.3676, 0.4646, 0.3859, 0.4677, 0.3842, 0.4784, 0.3662, 0.4766, 0.2476, 0.4679, 0.2639, 0.465, 0.2656, 0.4778, 0.2497, 0.4798, 0.3512, 0.4626, 0.3676, 0.4646, 0.3662, 0.4766, 0.3502, 0.4755, 0.2295, 0.4719, 0.2476, 0.4679, 0.2497, 0.4798, 0.2318, 0.4825, 0.336, 0.4615, 0.3512, 0.4626, 0.3502, 0.4755, 0.3355, 0.4749, 0.2086, 0.4781, 0.2295, 0.4719, 0.2318, 0.4825, 0.2109, 0.4868, 0.2656, 0.4778, 0.2802, 0.4764, 0.2811, 0.4895, 0.2667, 0.4903, 0.3662, 0.4766, 0.3842, 0.4784, 0.3833, 0.489, 0.3656, 0.4884, 0.2497, 0.4798, 0.2656, 0.4778, 0.2667, 0.4903, 0.2509, 0.4915, 0.3502, 0.4755, 0.3662, 0.4766, 0.3656, 0.4884, 0.3497, 0.4881, 0.2318, 0.4825, 0.2497, 0.4798, 0.2509, 0.4915, 0.2333, 0.493, 0.3355, 0.4749, 0.3502, 0.4755, 0.3497, 0.4881, 0.3353, 0.488, 0.2109, 0.4868, 0.2318, 0.4825, 0.2333, 0.493, 0.2124, 0.4954, 0.3215, 0.4748, 0.3355, 0.4749, 0.3353, 0.488, 0.3216, 0.4882, 0.1855, 0.4933, 0.2109, 0.4868, 0.2124, 0.4954, 0.1867, 0.499, 0.3078, 0.475, 0.3215, 0.4748, 0.3216, 0.4882, 0.3082, 0.4885, 0.4677, 0.4963, 0.4697, 0.4969, 0.4676, 0.4966, 0.1478, 0.5052, 0.1494, 0.5047, 0.1494, 0.505, 0.2942, 0.4755, 0.3078, 0.475, 0.3082, 0.4885, 0.2948, 0.4889, 0.4312, 0.4864, 0.4677, 0.4963, 0.4676, 0.4966, 0.4302, 0.4922, 0.2802, 0.4764, 0.2942, 0.4755, 0.2948, 0.4889, 0.2811, 0.4895, 0.3842, 0.4784, 0.4055, 0.4815, 0.4043, 0.4903, 0.3833, 0.489, 0.1867, 0.499, 0.2124, 0.4954, 0.213, 0.5041, 0.1871, 0.5048, 0.3082, 0.4885, 0.3216, 0.4882, 0.3218, 0.5014, 0.3085, 0.5018, 0.4676, 0.4966, 0.4697, 0.4969, 0.4676, 0.4969, 0.1478, 0.5052, 0.1494, 0.505, 0.1495, 0.5052, 0.2948, 0.4889, 0.3082, 0.4885, 0.3085, 0.5018, 0.2952, 0.5021, 0.4302, 0.4922, 0.4676, 0.4966, 0.4676, 0.4969, 0.43, 0.498, 0.2811, 0.4895, 0.2948, 0.4889, 0.2952, 0.5021, 0.2816, 0.5024, 0.3833, 0.489, 0.4043, 0.4903, 0.4042, 0.499, 0.3833, 0.4995, 0.2667, 0.4903, 0.2811, 0.4895, 0.2816, 0.5024, 0.2672, 0.5027, 0.3656, 0.4884, 0.3833, 0.489, 0.3833, 0.4995, 0.3657, 0.5001, 0.2509, 0.4915, 0.2667, 0.4903, 0.2672, 0.5027, 0.2515, 0.5031, 0.3497, 0.4881, 0.3656, 0.4884, 0.3657, 0.5001, 0.3498, 0.5005, 0.2333, 0.493, 0.2509, 0.4915, 0.2515, 0.5031, 0.234, 0.5035, 0.3353, 0.488, 0.3497, 0.4881, 0.3498, 0.5005, 0.3355, 0.501, 0.2124, 0.4954, 0.2333, 0.493, 0.234, 0.5035, 0.213, 0.5041, 0.3216, 0.4882, 0.3353, 0.488, 0.3355, 0.501, 0.3218, 0.5014, 0.4043, 0.4903, 0.4302, 0.4922, 0.43, 0.498, 0.4042, 0.499, 0.4055, 0.4815, 0.4312, 0.4864, 0.4302, 0.4922, 0.4043, 0.4903, 0.4073, 0.4728, 0.4329, 0.4807, 0.4312, 0.4864, 0.4055, 0.4815, 0.4101, 0.464, 0.4354, 0.4751, 0.4329, 0.4807, 0.4073, 0.4728, 0.414, 0.4552, 0.4387, 0.4698, 0.4354, 0.4751, 0.4101, 0.464, 0.4191, 0.4465, 0.4429, 0.4647, 0.4387, 0.4698, 0.414, 0.4552, 0.4257, 0.4379, 0.4477, 0.4601, 0.4429, 0.4647, 0.4191, 0.4465, 0.4334, 0.4294, 0.4535, 0.4559, 0.4477, 0.4601, 0.4257, 0.4379, 0.4431, 0.4214, 0.4603, 0.4526, 0.4535, 0.4559, 0.4334, 0.4294, 0.4545, 0.4141, 0.468, 0.4502, 0.4603, 0.4526, 0.4431, 0.4214, 0.4678, 0.4079, 0.4766, 0.4489, 0.468, 0.4502, 0.4545, 0.4141, 0.4839, 0.4032, 0.486, 0.4492, 0.4766, 0.4489, 0.4678, 0.4079, 0.5022, 0.4008, 0.4958, 0.4511, 0.486, 0.4492, 0.4839, 0.4032, 0.5241, 0.4019, 0.5058, 0.4552, 0.4958, 0.4511, 0.5022, 0.4008, 0.548, 0.4073, 0.5157, 0.4618, 0.5058, 0.4552, 0.5241, 0.4019, 0.5737, 0.42, 0.5243, 0.4711, 0.5157, 0.4618, 0.548, 0.4073, 0.5535, 0.5789, 0.5166, 0.5288, 0.5246, 0.5192, 0.5769, 0.5644, 0.5302, 0.587, 0.5076, 0.5361, 0.5166, 0.5288, 0.5535, 0.5789, 0.509, 0.5899, 0.4981, 0.5409, 0.5076, 0.5361, 0.5302, 0.587, 0.4899, 0.589, 0.4885, 0.5435, 0.4981, 0.5409, 0.509, 0.5899, 0.4736, 0.5855, 0.4794, 0.5443, 0.4885, 0.5435, 0.4899, 0.589, 0.4597, 0.5802, 0.4709, 0.5436, 0.4794, 0.5443, 0.4736, 0.5855, 0.4475, 0.5737, 0.4631, 0.5416, 0.4709, 0.5436, 0.4597, 0.5802, 0.4375, 0.5664, 0.4562, 0.5386, 0.4631, 0.5416, 0.4475, 0.5737, 0.4294, 0.5585, 0.45, 0.5349, 0.4562, 0.5386, 0.4375, 0.5664, 0.4224, 0.5504, 0.4446, 0.5306, 0.45, 0.5349, 0.4294, 0.5585, 0.4167, 0.542, 0.4403, 0.5258, 0.4446, 0.5306, 0.4224, 0.5504, 0.4124, 0.5335, 0.4366, 0.5207, 0.4403, 0.5258, 0.4167, 0.542, 0.4091, 0.525, 0.4339, 0.5152, 0.4366, 0.5207, 0.4124, 0.5335, 0.4066, 0.5163, 0.4319, 0.5096, 0.4339, 0.5152, 0.4091, 0.525, 0.405, 0.5077, 0.4306, 0.5039, 0.4319, 0.5096, 0.4066, 0.5163, 0.4042, 0.499, 0.43, 0.498, 0.4306, 0.5039, 0.405, 0.5077, 0.1494, 0.505, 0.1867, 0.499, 0.1871, 0.5048, 0.1495, 0.5052, 0.1494, 0.5047, 0.1855, 0.4933, 0.1867, 0.499, 0.1494, 0.505, 0.1493, 0.5044, 0.1836, 0.4877, 0.1855, 0.4933, 0.1494, 0.5047, 0.1491, 0.5042, 0.1809, 0.4822, 0.1836, 0.4877, 0.1493, 0.5044, 0.1489, 0.504, 0.1775, 0.477, 0.1809, 0.4822, 0.1491, 0.5042, 0.1487, 0.5038, 0.1732, 0.4722, 0.1775, 0.477, 0.1489, 0.504, 0.1484, 0.5036, 0.1681, 0.4678, 0.1732, 0.4722, 0.1487, 0.5038, 0.1481, 0.5035, 0.162, 0.4641, 0.1681, 0.4678, 0.1484, 0.5036, 0.1478, 0.5034, 0.1552, 0.461, 0.162, 0.4641, 0.1481, 0.5035, 0.1475, 0.5034, 0.1474, 0.4591, 0.1552, 0.461, 0.1478, 0.5034, 0.1472, 0.5035, 0.1389, 0.4583, 0.1474, 0.4591, 0.1475, 0.5034, 0.1468, 0.5036, 0.1298, 0.4589, 0.1389, 0.4583, 0.1472, 0.5035, 0.1465, 0.5038, 0.1204, 0.4613, 0.1298, 0.4589, 0.1468, 0.5036, 0.1462, 0.504, 0.1108, 0.4659, 0.1204, 0.4613, 0.1465, 0.5038, 0.146, 0.5043, 0.1017, 0.4729, 0.1108, 0.4659, 0.1462, 0.504, 0.1458, 0.5047, 0.09362, 0.4823, 0.1017, 0.4729, 0.146, 0.5043, 0.146, 0.5062, 0.1015, 0.5392, 0.09284, 0.5299, 0.1458, 0.5058, 0.1462, 0.5065, 0.1109, 0.546, 0.1015, 0.5392, 0.146, 0.5062, 0.1465, 0.5067, 0.1208, 0.5504, 0.1109, 0.546, 0.1462, 0.5065, 0.1468, 0.5069, 0.1306, 0.5526, 0.1208, 0.5504, 0.1465, 0.5067, 0.1472, 0.507, 0.1398, 0.553, 0.1306, 0.5526, 0.1468, 0.5069, 0.1475, 0.5071, 0.1483, 0.5519, 0.1398, 0.553, 0.1472, 0.507, 0.1478, 0.5071, 0.156, 0.5495, 0.1483, 0.5519, 0.1475, 0.5071, 0.1481, 0.507, 0.1628, 0.5463, 0.156, 0.5495, 0.1478, 0.5071, 0.1484, 0.5069, 0.1688, 0.5423, 0.1628, 0.5463, 0.1481, 0.507, 0.1487, 0.5067, 0.1739, 0.5378, 0.1688, 0.5423, 0.1484, 0.5069, 0.1489, 0.5065, 0.178, 0.5328, 0.1739, 0.5378, 0.1487, 0.5067, 0.1491, 0.5063, 0.1814, 0.5275, 0.178, 0.5328, 0.1489, 0.5065, 0.1493, 0.5061, 0.184, 0.522, 0.1814, 0.5275, 0.1491, 0.5063, 0.1494, 0.5058, 0.1858, 0.5164, 0.184, 0.522, 0.1493, 0.5061, 0.1494, 0.5055, 0.1868, 0.5106, 0.1858, 0.5164, 0.1494, 0.5058, 0.1495, 0.5052, 0.1871, 0.5048, 0.1868, 0.5106, 0.1494, 0.5055])
me_sphere.materials.append(mat_sphere_colors)
me_sphere.update()
me_plane = bpy.data.meshes.new('Plane')
me_plane.from_pydata([(-1.0, -1.0, 0.0), (1.0, -1.0, 0.0), (-1.0, 1.0, 0.0), (1.0, 1.0, 0.0)], [], [(0, 1, 3, 2)])
_uv = me_plane.uv_layers.new(name='UVMap')
_uv.uv.foreach_set('vector', [0.0, 1.264e-07, 1.0, 0.0, 1.0, 1.0, 4.215e-08, 1.0])
me_plane.materials.append(mat_color)
me_plane.update()

# ---- objects
ob_sphere = bpy.data.objects.new('Sphere', me_sphere)
ob_plane = bpy.data.objects.new('Plane', me_plane)
ob_camera = bpy.data.objects.new('Camera', cam_camera_001)

# ---- transforms, parenting, visibility, modifiers, constraints
ob_sphere.location = (0.0, 0.0, 0.0)
ob_sphere.hide_render = True
ob_plane.location = (0.0, 0.0, 0.0)
ob_plane.rotation_euler = (1.571, -0.0, 1.571)
ob_camera.location = (-2.766, 0.0, 0.0)
ob_camera.rotation_euler = (1.571, 0.0, -1.571)

# ---- collection membership
col_collection.objects.link(ob_sphere)
col_collection.objects.link(ob_plane)
col_collection.objects.link(ob_camera)

# ---- scene / render settings (as saved in the file)
scene.camera = ob_camera
scene.frame_start = 1; scene.frame_end = 250; scene.frame_set(1)
scene.render.engine = 'BLENDER_EEVEE_NEXT'
scene.render.resolution_y = 1920
bpy.context.view_layer.update()
